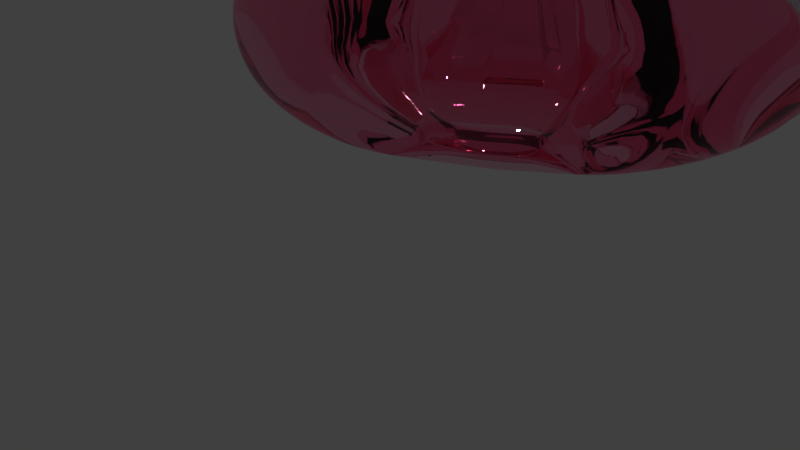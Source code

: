 # Source: DonutsGoneglass.blend  (saved by Blender 2.79.0; exported with 4.5.12 LTS)
import bpy
from mathutils import Matrix  # noqa: F401  (used for matrix-valued properties, if any)

bpy.ops.wm.read_factory_settings(use_empty=True)
scene = bpy.context.scene
scene.name = 'Scene'

# ---- collections
col_collection_1 = bpy.data.collections.new('Collection 1'); scene.collection.children.link(col_collection_1)

# ---- images (referenced by path relative to the original .blend; pixels are not part of the script)
import os
ASSET_DIR = os.environ.get("B2B_ASSET_DIR", "")  # directory of the original .blend (textures are referenced by path, not embedded)
HERE = os.path.dirname(os.path.abspath(__file__))  # packed textures are extracted next to this script under _unpacked/

def load_image(name, relpath, width, height, colorspace="sRGB"):
    """Load a texture the original file referenced (path relative to the .blend, or extracted next to this script)."""
    p = next((c for c in (os.path.join(HERE, relpath), os.path.join(ASSET_DIR, relpath)) if relpath and os.path.exists(c)), "")
    if p:
        img = bpy.data.images.load(p, check_existing=True)
        img.name = name
    else:  # same state as the original file: an image datablock whose file is absent (Cycles renders it pink)
        img = bpy.data.images.new(name, width, height)
        img.source = "FILE"
        img.filepath = "//" + (relpath or name)
    img.colorspace_settings.name = colorspace
    return img
img_bakedpinkglass = load_image('bakedpinkglass', '', 1024, 1024, 'sRGB')

# ---- materials (node trees are filled in below, after node groups)
mat_yellowglass = bpy.data.materials.new('yellowglass')
mat_yellowglass.alpha_threshold = 0.0
mat_yellowglass.roughness = 0.5
mat_turqglass_001 = bpy.data.materials.new('turqglass.001')
mat_turqglass_001.alpha_threshold = 0.0
mat_turqglass_001.roughness = 0.5
mat_irredescent = bpy.data.materials.new('irredescent')
mat_irredescent.alpha_threshold = 0.0
mat_irredescent.roughness = 0.5
mat_blue = bpy.data.materials.new('blue')
mat_blue.alpha_threshold = 0.0
mat_blue.roughness = 0.5
mat_glasspink = bpy.data.materials.new('Glasspink')
mat_glasspink.alpha_threshold = 0.0
mat_glasspink.roughness = 0.5

# ---- material node trees
mat_yellowglass.use_nodes = True; mat_yellowglass.node_tree.nodes.clear()
_N = mat_yellowglass.node_tree.nodes; _L = mat_yellowglass.node_tree.links
n0 = _N.new('ShaderNodeMixShader'); n0.name = 'Mix Shader'; n0.location = (289, 93)
n0.inputs[0].default_value = 0.75
n1 = _N.new('ShaderNodeOutputMaterial'); n1.name = 'Material Output'; n1.location = (621, 319)
n2 = _N.new('ShaderNodeBsdfGlass'); n2.name = 'Glass BSDF'; n2.location = (19, 101)
n2.distribution = 'BECKMANN'
n2.inputs[2].default_value = 1.45
n3 = _N.new('ShaderNodeBsdfDiffuse'); n3.name = 'Diffuse BSDF'; n3.location = (10, 300)
n3.inputs[0].default_value = (0.6592, 0.8, 0.008251, 1.0)
_L.new(n2.outputs[0], n0.inputs[2])
_L.new(n3.outputs[0], n0.inputs[1])
_L.new(n0.outputs[0], n1.inputs[0])
n1.is_active_output = True
mat_turqglass_001.use_nodes = True; mat_turqglass_001.node_tree.nodes.clear()
_N = mat_turqglass_001.node_tree.nodes; _L = mat_turqglass_001.node_tree.links
n0 = _N.new('ShaderNodeBsdfDiffuse'); n0.name = 'Diffuse BSDF'; n0.location = (10, 300)
n0.inputs[0].default_value = (0.02756, 0.8, 0.7885, 1.0)
n1 = _N.new('ShaderNodeOutputMaterial'); n1.name = 'Material Output'; n1.location = (730, 287)
n2 = _N.new('ShaderNodeMixShader'); n2.name = 'Mix Shader'; n2.location = (420, 242)
n3 = _N.new('ShaderNodeBsdfGlass'); n3.name = 'Glass BSDF'; n3.location = (27, 114)
n3.width = 155
n3.distribution = 'BECKMANN'
n3.inputs[2].default_value = 1.45
_L.new(n3.outputs[0], n2.inputs[2])
_L.new(n0.outputs[0], n2.inputs[1])
_L.new(n2.outputs[0], n1.inputs[0])
n1.is_active_output = True
mat_irredescent.use_nodes = True; mat_irredescent.node_tree.nodes.clear()
_N = mat_irredescent.node_tree.nodes; _L = mat_irredescent.node_tree.links
n0 = _N.new('ShaderNodeOutputMaterial'); n0.name = 'Material Output'; n0.location = (422, 322)
n1 = _N.new('ShaderNodeMixShader'); n1.name = 'Mix Shader'; n1.location = (130, 317)
n1.inputs[0].default_value = 0.8091
n2 = _N.new('ShaderNodeBsdfDiffuse'); n2.name = 'Diffuse BSDF'; n2.location = (-276, 167)
n2.inputs[0].default_value = (0.7453, 0.7715, 0.8, 1.0)
n3 = _N.new('ShaderNodeBsdfAnisotropic'); n3.name = 'Glossy BSDF'; n3.location = (-165, 340)
n3.distribution = 'GGX'
n3.inputs[1].default_value = 0.4472
n4 = _N.new('ShaderNodeTexMagic'); n4.name = 'Magic Texture'; n4.location = (-546, 386)
n4.turbulence_depth = 0
_L.new(n3.outputs[0], n1.inputs[1])
_L.new(n1.outputs[0], n0.inputs[0])
_L.new(n2.outputs[0], n1.inputs[2])
_L.new(n4.outputs[0], n3.inputs[0])
n0.is_active_output = True
mat_blue.use_nodes = True; mat_blue.node_tree.nodes.clear()
_N = mat_blue.node_tree.nodes; _L = mat_blue.node_tree.links
n0 = _N.new('ShaderNodeBsdfGlass'); n0.name = 'Glass BSDF'; n0.location = (39, 110)
n0.distribution = 'BECKMANN'
n0.inputs[2].default_value = 1.45
n1 = _N.new('ShaderNodeBsdfDiffuse'); n1.name = 'Diffuse BSDF'; n1.location = (10, 300)
n1.inputs[0].default_value = (0.03261, 0.3778, 0.8, 1.0)
n2 = _N.new('ShaderNodeOutputMaterial'); n2.name = 'Material Output'; n2.location = (514, 308)
n3 = _N.new('ShaderNodeMixShader'); n3.name = 'Mix Shader'; n3.location = (266, 288)
_L.new(n1.outputs[0], n3.inputs[1])
_L.new(n0.outputs[0], n3.inputs[2])
_L.new(n3.outputs[0], n2.inputs[0])
n2.is_active_output = True
mat_glasspink.use_nodes = True; mat_glasspink.node_tree.nodes.clear()
_N = mat_glasspink.node_tree.nodes; _L = mat_glasspink.node_tree.links
n0 = _N.new('ShaderNodeBsdfGlass'); n0.name = 'Glass BSDF'; n0.location = (28, 110)
n0.distribution = 'BECKMANN'
n0.inputs[0].default_value = (1.0, 0.5849, 0.7227, 1.0)
n0.inputs[2].default_value = 1.45
n1 = _N.new('ShaderNodeOutputMaterial'); n1.name = 'Material Output'; n1.location = (560, 292)
n2 = _N.new('ShaderNodeBsdfDiffuse'); n2.name = 'Diffuse BSDF'; n2.location = (10, 300)
n3 = _N.new('ShaderNodeTexImage'); n3.name = 'Image Texture'; n3.location = (857, 261)
n3.width = 449
n3.image = img_bakedpinkglass
n4 = _N.new('ShaderNodeMixShader'); n4.name = 'Mix Shader'; n4.location = (297, 332)
n4.inputs[0].default_value = 2.0
_L.new(n2.outputs[0], n4.inputs[1])
_L.new(n0.outputs[0], n4.inputs[2])
_L.new(n4.outputs[0], n1.inputs[0])
n1.is_active_output = True

# ---- world
world_world = bpy.data.worlds.new('World'); scene.world = world_world
world_world.color = (0.05088, 0.05088, 0.05088)
world_world.use_sun_shadow = False
world_world.sun_shadow_jitter_overblur = 0.0
world_world.cycles.sampling_method = 'MANUAL'

# ---- cameras
cam_camera = bpy.data.cameras.new('Camera')
cam_camera.clip_end = 100.0
cam_camera.lens = 35.0
cam_camera.sensor_width = 32.0
cam_camera.sensor_height = 18.0
cam_camera.ortho_scale = 7.314
cam_camera.dof.focus_distance = 0.0

# ---- lights
light_lamp = bpy.data.lights.new('Lamp', 'POINT')
light_lamp.transmission_factor = 0.0
light_lamp.cutoff_distance = 30.0
light_lamp.energy = 100.0
light_lamp.shadow_buffer_clip_start = 1.001
light_lamp.shadow_soft_size = 0.1
light_lamp.shadow_maximum_resolution = 0.006
light_lamp.use_absolute_resolution = True

# ---- meshes
me_torus_002 = bpy.data.meshes.new('Torus.002')
me_torus_002.from_pydata([(3.09, 2.397, -0.8908), (2.954, 2.397, -0.2005), (2.604, 2.397, 1.911), (2.126, 2.397, 2.332), (1.647, 2.397, 1.768), (1.297, 2.397, -0.76), (1.157, 2.397, -1.447), (3.052, 2.884, -0.8908), (2.917, 2.863, -0.2005), (2.571, 2.808, 1.911), (2.099, 2.733, 2.332), (1.627, 2.659, 1.768), (1.281, 2.604, -0.76), (1.142, 2.582, -1.447), (2.937, 3.36, -0.8908), (2.808, 3.318, -0.2005), (2.475, 3.209, 1.911), (2.02, 3.062, 2.332), (1.565, 2.914, 2.204), (1.232, 2.806, 1.417), (1.099, 2.762, 0.8751), (2.75, 3.811, -0.8908), (2.629, 3.75, -0.2005), (2.317, 3.591, 1.911), (1.891, 3.374, 2.332), (1.465, 3.156, 2.204), (1.153, 2.997, 1.853), (1.028, 2.934, 1.456), (2.495, 4.228, -0.8908), (2.385, 4.148, -0.2005), (2.102, 3.943, 1.911), (1.715, 3.661, 2.332), (1.328, 3.38, 2.204), (1.044, 3.175, 1.853), (0.9309, 3.092, 1.456), (2.177, 4.6, -0.8908), (2.081, 4.504, -0.2005), (1.834, 4.256, 1.911), (1.495, 3.918, 2.332), (1.157, 3.58, 2.204), (0.9096, 3.332, 1.853), (0.8103, 3.233, 1.456), (1.805, 4.918, -0.8908), (1.726, 4.808, -0.2005), (1.52, 4.524, 1.911), (1.239, 4.137, 1.849), (0.9575, 3.751, 1.721), (0.7517, 3.467, 1.853), (0.6692, 3.354, 1.456), (1.389, 5.173, -0.8908), (1.327, 5.052, -0.2005), (1.168, 4.74, 1.427), (0.9508, 4.314, -0.5678), (0.7336, 3.888, -0.6964), (0.5747, 3.576, 1.369), (0.5109, 3.451, 1.456), (0.9368, 5.36, -0.8908), (0.8948, 5.231, -0.2005), (0.7866, 4.898, 1.427), (0.6388, 4.443, -0.9753), (0.491, 3.988, -1.104), (0.3829, 3.655, 1.369), (0.3395, 3.522, 1.456), (0.5819, 5.447, -0.8494), (0.4401, 5.34, 0.09285), (0.3853, 4.994, 1.503), (0.3105, 4.522, -0.596), (0.2357, 4.05, -0.7245), (0.1809, 3.704, 1.445), (0.159, 3.565, 1.456), (-0.02606, 5.342, 1.539), (-0.02606, 5.027, 1.796), (-0.02606, 4.548, -0.1126), (-0.02606, 4.07, -0.2411), (-0.02606, 3.72, 1.445), (0.01952, 3.592, 1.497), (-0.5777, 5.442, 1.577), (-0.5056, 5.096, 1.939), (-0.4308, 4.624, 1.66), (-0.2878, 4.05, 1.796), (-0.2378, 3.734, 1.93), (-1.391, 5.879, 0.1665), (-1.316, 5.613, 0.3524), (-1.1, 5.056, 0.7454), (-0.6795, 4.193, 1.675), (-0.5353, 3.82, 1.577), (-1.909, 5.838, -0.1861), (-1.765, 5.557, 0.08788), (-1.548, 5.131, 0.2164), (-1.263, 4.603, 0.3524), (-1.095, 4.284, 0.1665), (-2.303, 5.597, -0.1861), (-2.117, 5.342, 0.08788), (-1.836, 4.955, 0.2164), (-1.555, 4.568, 0.08788), (-1.367, 4.309, -0.1861), (-2.654, 5.296, -0.1861), (-2.431, 5.074, 0.08788), (-2.093, 4.735, 0.2164), (-1.755, 4.397, 0.08788), (-1.529, 4.171, -0.1861), (-2.954, 4.945, -0.1861), (-2.699, 4.76, 0.08788), (-2.312, 4.479, 0.2164), (-1.925, 4.198, 0.08788), (-1.667, 4.01, -0.1861), (-3.196, 4.551, -0.1861), (-2.915, 4.408, 0.08788), (-2.489, 4.191, 0.2164), (-2.062, 3.974, 0.08788), (-1.778, 3.829, -0.1861), (-3.372, 4.124, -0.1861), (-3.073, 4.027, 0.08788), (-2.618, 3.879, 0.2164), (-2.163, 3.731, 0.08788), (-1.859, 3.632, -0.1861), (-3.48, 3.675, -0.1861), (-3.169, 3.625, 0.08788), (-2.697, 3.551, 0.2164), (-2.224, 3.476, 0.08788), (-1.909, 3.426, -0.1861), (-3.517, 3.214, -0.1861), (-3.201, 3.214, 0.08788), (-2.723, 3.214, 0.2164), (-2.245, 3.214, 0.08788), (-1.925, 3.214, -0.1861), (-3.48, 2.753, -0.1861), (-3.169, 2.803, 0.08788), (-2.697, 2.877, 0.2164), (-2.224, 2.952, 0.08788), (-1.909, 3.002, -0.1861), (-3.372, 2.304, -0.1861), (-3.073, 2.401, 0.08788), (-2.618, 2.549, 0.2164), (-2.163, 2.697, 0.08788), (-1.859, 2.796, -0.1861), (-3.196, 1.877, -0.1861), (-2.915, 2.02, 0.08788), (-2.489, 2.237, 0.2164), (-2.062, 2.454, 0.08788), (-1.778, 2.599, -0.1861), (-2.954, 1.483, -0.1861), (-2.699, 1.668, 0.08788), (-2.312, 1.949, 0.2164), (-1.925, 2.23, 0.08788), (-1.667, 2.418, -0.1861), (-2.654, 1.131, -0.1861), (-2.431, 1.354, 0.08788), (-2.093, 1.693, 0.2164), (-1.687, 1.929, 0.3524), (-1.438, 2.121, 0.1665), (-2.303, 0.8313, -0.1861), (-2.117, 1.086, 0.08788), (-1.7, 1.269, 0.7454), (-1.146, 1.247, 1.675), (-0.9127, 1.438, 0.6928), (-1.818, 0.4537, -0.6606), (-1.629, 0.6664, 0.2899), (-1.139, 0.6839, 1.803), (-0.7858, 0.9058, 1.541), (-0.6268, 1.218, -2.127), (-0.528, 1.311, -3.809), (-0.8693, -0.5973, -2.205), (-1.015, -0.3352, -2.485), (-0.9069, -0.002247, -0.316), (-0.6909, 0.3504, 2.005), (-0.5432, 0.8053, 1.541), (-0.435, 1.138, -2.127), (-0.3916, 1.272, -2.966), (-0.5135, -0.6808, -3.667), (-0.4922, -0.5465, -4.269), (-0.4375, -0.2007, -0.4025), (-0.3626, 0.2716, 2.005), (-0.2878, 0.744, 2.204), (-0.2331, 1.09, 1.189), (-0.2111, 1.228, 0.5712), (-0.02606, -0.7192, -3.741), (-0.02606, -0.5832, -3.016), (-0.02606, -0.2331, 1.233), (-0.02606, 0.2451, 2.332), (-0.02606, 0.7234, 2.204), (-0.02606, 1.073, 1.853), (-0.02606, 1.214, 1.456), (0.4614, -0.6808, -3.909), (0.4401, -0.5465, -2.847), (0.3853, -0.2007, 1.528), (0.2423, 0.3738, 2.068), (0.2357, 0.744, 2.204), (0.1809, 1.09, 1.853), (0.159, 1.228, 1.456), (0.9368, -0.5667, -3.441), (0.8948, -0.4374, -2.496), (0.7184, -0.002247, 1.264), (0.3661, 0.7591, 1.274), (0.4229, 0.9074, 1.939), (0.3829, 1.138, 1.853), (0.3395, 1.272, 1.456), (1.389, -0.3796, -1.401), (1.327, -0.2584, -1.159), (1.168, 0.05352, 1.335), (0.8826, 0.5818, 2.068), (0.7336, 0.9058, 2.204), (0.5747, 1.218, 1.853), (0.5109, 1.343, 1.456), (1.805, -0.1241, -1.658), (1.726, -0.0141, -3.655), (1.52, 0.2691, -1.543), (1.239, 0.656, 1.757), (0.9575, 1.043, 2.204), (0.7517, 1.326, 1.853), (0.6692, 1.44, 1.456), (2.177, 0.1934, -1.658), (2.081, 0.2896, -5.244), (1.834, 0.5371, -3.133), (1.495, 0.8753, 1.757), (1.157, 1.213, 2.204), (0.9096, 1.461, 1.853), (0.8103, 1.56, 1.456), (2.495, 0.5652, -3.01), (2.385, 0.6452, -10.31), (2.102, 0.8509, -8.203), (1.715, 1.132, 0.7428), (1.328, 1.413, 2.204), (1.044, 1.619, 1.853), (0.9309, 1.701, 1.456), (2.75, 0.9821, -3.01), (2.629, 1.044, -9.739), (2.317, 1.203, -7.628), (1.891, 1.42, 0.7428), (1.465, 1.637, 2.204), (1.153, 1.796, 1.853), (1.028, 1.86, 1.456), (2.937, 1.434, -0.8908), (2.808, 1.476, -1.79), (2.475, 1.584, 0.3209), (2.02, 1.732, 2.332), (1.565, 1.88, 2.204), (1.232, 1.988, 1.853), (1.099, 2.031, 1.456), (3.052, 1.909, -0.8908), (2.917, 1.931, -0.2005), (2.571, 1.985, 1.911), (2.099, 2.06, 2.332), (1.627, 2.135, 2.204), (1.281, 2.19, 1.417), (1.142, 2.212, 0.8751)], [], [(0, 7, 8, 1), (1, 8, 9, 2), (2, 9, 10, 3), (3, 10, 11, 4), (4, 11, 12, 5), (5, 12, 13, 6), (7, 14, 15, 8), (8, 15, 16, 9), (9, 16, 17, 10), (10, 17, 18, 11), (11, 18, 19, 12), (12, 19, 20, 13), (14, 21, 22, 15), (15, 22, 23, 16), (16, 23, 24, 17), (17, 24, 25, 18), (18, 25, 26, 19), (19, 26, 27, 20), (21, 28, 29, 22), (22, 29, 30, 23), (23, 30, 31, 24), (24, 31, 32, 25), (25, 32, 33, 26), (26, 33, 34, 27), (28, 35, 36, 29), (29, 36, 37, 30), (30, 37, 38, 31), (31, 38, 39, 32), (32, 39, 40, 33), (33, 40, 41, 34), (35, 42, 43, 36), (36, 43, 44, 37), (37, 44, 45, 38), (38, 45, 46, 39), (39, 46, 47, 40), (40, 47, 48, 41), (42, 49, 50, 43), (43, 50, 51, 44), (44, 51, 52, 45), (45, 52, 53, 46), (46, 53, 54, 47), (47, 54, 55, 48), (49, 56, 57, 50), (50, 57, 58, 51), (51, 58, 59, 52), (52, 59, 60, 53), (53, 60, 61, 54), (54, 61, 62, 55), (56, 63, 64, 57), (57, 64, 65, 58), (58, 65, 66, 59), (59, 66, 67, 60), (60, 67, 68, 61), (61, 68, 69, 62), (64, 70, 71, 65), (65, 71, 72, 66), (66, 72, 73, 67), (67, 73, 74, 68), (68, 74, 75, 69), (70, 76, 77, 71), (71, 77, 78, 72), (72, 78, 79, 73), (73, 79, 80, 74), (76, 81, 82, 77), (77, 82, 83, 78), (78, 83, 84, 79), (79, 84, 85, 80), (81, 86, 87, 82), (82, 87, 88, 83), (83, 88, 89, 84), (84, 89, 90, 85), (86, 91, 92, 87), (87, 92, 93, 88), (88, 93, 94, 89), (89, 94, 95, 90), (91, 96, 97, 92), (92, 97, 98, 93), (93, 98, 99, 94), (94, 99, 100, 95), (96, 101, 102, 97), (97, 102, 103, 98), (98, 103, 104, 99), (99, 104, 105, 100), (101, 106, 107, 102), (102, 107, 108, 103), (103, 108, 109, 104), (104, 109, 110, 105), (106, 111, 112, 107), (107, 112, 113, 108), (108, 113, 114, 109), (109, 114, 115, 110), (111, 116, 117, 112), (112, 117, 118, 113), (113, 118, 119, 114), (114, 119, 120, 115), (116, 121, 122, 117), (117, 122, 123, 118), (118, 123, 124, 119), (119, 124, 125, 120), (121, 126, 127, 122), (122, 127, 128, 123), (123, 128, 129, 124), (124, 129, 130, 125), (126, 131, 132, 127), (127, 132, 133, 128), (128, 133, 134, 129), (129, 134, 135, 130), (131, 136, 137, 132), (132, 137, 138, 133), (133, 138, 139, 134), (134, 139, 140, 135), (136, 141, 142, 137), (137, 142, 143, 138), (138, 143, 144, 139), (139, 144, 145, 140), (141, 146, 147, 142), (142, 147, 148, 143), (143, 148, 149, 144), (144, 149, 150, 145), (146, 151, 152, 147), (147, 152, 153, 148), (148, 153, 154, 149), (149, 154, 155, 150), (151, 156, 157, 152), (152, 157, 158, 153), (153, 158, 159, 154), (154, 159, 160, 155), (156, 163, 164, 157), (157, 164, 165, 158), (158, 165, 166, 159), (159, 166, 167, 160), (160, 167, 168, 161), (162, 169, 170, 163), (163, 170, 171, 164), (164, 171, 172, 165), (165, 172, 173, 166), (166, 173, 174, 167), (167, 174, 175, 168), (169, 176, 177, 170), (170, 177, 178, 171), (171, 178, 179, 172), (172, 179, 180, 173), (173, 180, 181, 174), (174, 181, 182, 175), (176, 183, 184, 177), (177, 184, 185, 178), (178, 185, 186, 179), (179, 186, 187, 180), (180, 187, 188, 181), (181, 188, 189, 182), (183, 190, 191, 184), (184, 191, 192, 185), (185, 192, 193, 186), (186, 193, 194, 187), (187, 194, 195, 188), (188, 195, 196, 189), (190, 197, 198, 191), (191, 198, 199, 192), (192, 199, 200, 193), (193, 200, 201, 194), (194, 201, 202, 195), (195, 202, 203, 196), (197, 204, 205, 198), (198, 205, 206, 199), (199, 206, 207, 200), (200, 207, 208, 201), (201, 208, 209, 202), (202, 209, 210, 203), (204, 211, 212, 205), (205, 212, 213, 206), (206, 213, 214, 207), (207, 214, 215, 208), (208, 215, 216, 209), (209, 216, 217, 210), (211, 218, 219, 212), (212, 219, 220, 213), (213, 220, 221, 214), (214, 221, 222, 215), (215, 222, 223, 216), (216, 223, 224, 217), (218, 225, 226, 219), (219, 226, 227, 220), (220, 227, 228, 221), (221, 228, 229, 222), (222, 229, 230, 223), (223, 230, 231, 224), (225, 232, 233, 226), (226, 233, 234, 227), (227, 234, 235, 228), (228, 235, 236, 229), (229, 236, 237, 230), (230, 237, 238, 231), (232, 239, 240, 233), (233, 240, 241, 234), (234, 241, 242, 235), (235, 242, 243, 236), (236, 243, 244, 237), (237, 244, 245, 238), (239, 0, 1, 240), (240, 1, 2, 241), (241, 2, 3, 242), (242, 3, 4, 243), (243, 4, 5, 244), (244, 5, 6, 245)])
me_torus_002.polygons.foreach_set('use_smooth', [True] * 204)
me_torus_002.materials.append(mat_irredescent)
me_torus_002.materials.append(mat_blue)
me_torus_002.use_remesh_preserve_volume = False
me_torus_002.use_remesh_preserve_attributes = False
me_torus_002.use_mirror_vertex_groups = False
me_torus_002.update()
me_torus_001 = bpy.data.meshes.new('Torus.001')
me_torus_001.from_pydata([(5.537, -2.086, 2.505), (5.312, -2.086, 3.346), (4.697, -2.086, 3.961), (1.0, -2.188, 0.6794), (0.77, -2.188, 0.6177), (0.6016, -2.188, 0.4494), (2.176, -2.086, 2.505), (2.402, -2.086, 1.665), (3.017, -2.086, 1.05), (3.857, -2.086, 0.825), (4.697, -2.086, 1.05), (5.312, -2.086, 1.665), (5.472, -1.251, 2.505), (5.249, -1.286, 3.346), (1.215, -1.996, 0.6177), (0.9877, -2.032, 0.6794), (0.7605, -2.068, 0.6177), (0.5942, -2.094, 0.4494), (2.152, -1.777, 2.505), (2.375, -1.742, 1.665), (2.982, -1.646, 1.05), (3.812, -1.514, 0.825), (4.642, -1.383, 1.05), (5.249, -1.286, 1.665), (5.276, -0.4375, 2.505), (5.062, -0.5071, 3.346), (1.17, -1.808, 0.6177), (0.9511, -1.879, 0.6794), (0.7323, -1.95, 0.6177), (0.5722, -2.002, 0.4494), (0.5136, -2.022, 0.2194), (2.294, -1.406, 1.665), (2.879, -1.216, 1.05), (3.678, -0.9568, 0.825), (4.477, -0.6971, 1.05), (5.062, -0.5071, 1.665), (1.301, -1.526, 0.2194), (1.246, -1.554, 0.4494), (1.096, -1.63, 0.6177), (0.891, -1.734, 0.6794), (0.6861, -1.839, 0.6177), (0.5361, -1.915, 0.4494), (0.4811, -1.943, 0.2194), (2.162, -1.088, 1.665), (2.71, -0.8086, 1.05), (3.459, -0.4272, 0.825), (4.207, -0.04573, 1.05), (4.755, 0.2335, 1.665), (1.181, -1.33, 0.2194), (1.131, -1.366, 0.4494), (3.405, 0.5554, 4.9), (2.725, 0.06158, 5.125), (0.6229, -1.736, 0.6177), (0.4867, -1.835, 0.4494), (0.4369, -1.871, 0.2194), (0.4867, -1.835, -0.01062), (2.479, -0.4323, 1.05), (3.159, 0.06158, 0.825), (3.839, 0.5554, 1.05), (1.131, -1.366, -0.01062), (1.032, -1.156, 0.2194), (0.9888, -1.2, 0.4494), (2.947, 1.092, 4.9), (2.353, 0.4975, 5.125), (1.759, -0.09664, 4.9), (0.4254, -1.763, 0.4494), (0.3818, -1.807, 0.2194), (0.4254, -1.763, -0.01062), (0.5445, -1.644, -0.179), (0.7071, -1.481, -0.2406), (0.8697, -1.319, -0.179), (0.9888, -1.2, -0.01062), (0.8582, -1.007, 0.2194), (2.772, 2.047, 4.285), (2.411, 1.549, 4.9), (1.917, 0.8697, 5.125), (1.423, 0.19, 4.9), (1.061, -0.3076, 4.285), (0.3174, -1.752, 0.2194), (0.3536, -1.702, -0.01062), (0.4526, -1.565, -0.179), (0.5878, -1.379, -0.2406), (0.723, -1.193, -0.179), (0.8219, -1.057, -0.01062), (2.191, 2.666, 3.445), (2.089, 2.466, 4.285), (1.81, 1.918, 4.9), (1.428, 1.169, 5.125), (1.047, 0.4206, 4.9), (0.7674, -0.1274, 4.285), (0.2452, -1.707, 0.2194), (0.2731, -1.652, -0.01062), (0.3496, -1.502, -0.179), (0.454, -1.297, -0.2406), (0.5584, -1.092, -0.179), (2.089, 2.466, 2.605), (1.418, 2.987, 3.445), (1.348, 2.773, 4.285), (1.158, 2.188, 4.9), (0.8985, 1.389, 5.125), (0.6388, 0.5895, 4.9), (0.4488, 0.004586, 4.285), (0.1669, -1.675, 0.2194), (0.1859, -1.616, -0.01062), (0.2379, -1.456, -0.179), (0.309, -1.237, -0.2406), (1.158, 2.188, 1.99), (1.348, 2.773, 2.605), (0.604, 3.182, 3.445), (0.5687, 2.96, 4.285), (0.4725, 2.352, 4.9), (0.3411, 1.522, 5.125), (0.2097, 0.6926, 4.9), (0.1134, 0.08509, 4.285), (0.08447, -1.655, 0.2194), (0.09412, -1.594, -0.01062), (0.1205, -1.428, -0.179), (0.1564, -1.201, -0.2406), (0.4725, 2.352, 1.99), (0.5687, 2.96, 2.605), (-0.2304, 3.248, 3.445), (-0.2304, 3.023, 4.285), (-0.2304, 2.408, 4.9), (-0.2304, 1.567, 5.125), (-0.2304, 0.7272, 4.9), (-0.2304, 0.1122, 4.285), (-0.2304, -0.113, 3.445), (4.542e-08, -1.587, -0.01062), (5.813e-08, -1.418, -0.179), (7.55e-08, -1.188, -0.2406), (-0.2304, 2.408, 1.99), (-0.2304, 3.023, 2.605), (-1.065, 3.182, 3.445), (-1.029, 2.96, 4.285), (-0.9333, 2.352, 4.9), (-0.8018, 1.522, 5.125), (-0.6704, 0.6926, 4.9), (-0.5742, 0.08509, 4.285), (-0.5389, -0.1373, 3.445), (-0.09412, -1.594, -0.01062), (-0.1205, -1.428, -0.179), (-0.8018, 1.522, 1.765), (-0.9333, 2.352, 1.99), (-1.029, 2.96, 2.605), (-1.878, 2.987, 3.445), (-1.809, 2.773, 4.285), (-1.619, 2.188, 4.9), (-1.359, 1.389, 5.125), (-1.1, 0.5895, 4.9), (-0.9095, 0.004586, 4.285), (-0.8399, -0.2095, 3.445), (-0.1859, -1.616, -0.01062), (-0.2379, -1.456, -0.179), (-1.359, 1.389, 1.765), (-1.619, 2.188, 1.99), (-1.809, 2.773, 2.605), (-2.652, 2.666, 3.445), (-2.549, 2.466, 4.285), (-2.27, 1.918, 4.9), (-1.889, 1.169, 5.125), (-1.507, 0.4206, 4.9), (-1.228, -0.1274, 4.285), (-1.126, -0.328, 3.445), (-0.2731, -1.652, -0.01062), (-0.3496, -1.502, -0.179), (-1.889, 1.169, 1.765), (-2.27, 1.918, 1.99), (-2.549, 2.466, 2.605), (-3.365, 2.229, 3.445), (-3.233, 2.047, 4.285), (-2.871, 1.549, 4.9), (-2.378, 0.8697, 5.125), (-1.884, 0.19, 4.9), (-1.522, -0.3076, 4.285), (-1.39, -0.4897, 3.445), (-0.3536, -1.702, -0.01062), (-0.4526, -1.565, -0.179), (-2.378, 0.8697, 1.765), (-2.871, 1.549, 1.99), (-3.233, 2.047, 2.605), (-4.002, 1.686, 3.445), (-3.842, 1.526, 4.285), (-3.408, 1.092, 4.9), (-2.813, 0.4975, 5.125), (-2.219, -0.09664, 4.9), (-1.784, -0.5316, 4.285), (-1.625, -0.6907, 3.445), (-0.4254, -1.763, -0.01062), (-0.5445, -1.644, -0.179), (-2.813, 0.4975, 1.765), (-3.408, 1.092, 1.99), (-3.842, 1.526, 2.605), (-4.545, 1.049, 3.445), (-4.363, 0.917, 4.285), (-3.865, 0.5554, 4.9), (-3.186, 0.06158, 5.125), (-2.506, -0.4323, 4.9), (-2.008, -0.7938, 4.285), (-1.826, -0.9261, 3.445), (-0.4867, -1.835, -0.01062), (-0.6229, -1.736, -0.179), (-3.186, 0.06158, 1.765), (-3.865, 0.5554, 1.99), (-4.363, 0.917, 2.605), (-4.982, 0.3357, 3.445), (-4.782, 0.2335, 4.285), (-4.234, -0.04573, 4.9), (-3.485, -0.4272, 5.125), (-2.737, -0.8086, 4.9), (-2.189, -1.088, 4.285), (-1.988, -1.19, 3.445), (-0.5361, -1.915, -0.01062), (-0.6861, -1.839, -0.179), (-0.891, -1.734, -0.2406), (-4.234, -0.04573, 1.99), (-4.782, 0.2335, 2.605), (-5.303, -0.4375, 3.445), (-5.089, -0.5071, 4.285), (-4.504, -0.6971, 4.9), (-3.705, -0.9568, 5.125), (-2.906, -1.216, 4.9), (-2.321, -1.406, 4.285), (-0.5136, -2.022, 0.2194), (-0.5722, -2.002, -0.01062), (-0.7323, -1.95, -0.179), (-0.9511, -1.879, -0.2406), (-4.504, -0.6971, 1.99), (-5.089, -0.5071, 2.605), (-5.498, -1.251, 3.445), (-5.276, -1.286, 4.285), (-4.668, -1.383, 4.9), (-3.838, -1.514, 5.125), (-3.009, -1.646, 4.9), (-2.401, -1.742, 4.285), (-0.5334, -2.104, 0.2194), (-0.5942, -2.094, -0.01062), (-0.7605, -2.068, -0.179), (-0.9877, -2.032, -0.2406), (-4.668, -1.383, 1.99), (-5.276, -1.286, 2.605), (-5.564, -2.086, 3.445), (-5.339, -2.086, 4.285), (-4.724, -2.086, 4.9), (-3.883, -2.086, 5.125), (-3.043, -2.086, 4.9), (-2.428, -2.086, 4.285), (-0.54, -2.188, 0.2194), (-0.6016, -2.188, -0.01062), (-0.77, -2.188, -0.179), (-1.0, -2.188, -0.2406), (-1.23, -2.188, -0.179), (-5.339, -2.086, 2.605), (-5.498, -2.92, 3.445), (-5.276, -2.885, 4.285), (-4.668, -2.788, 4.9), (-3.838, -2.657, 5.125), (-3.009, -2.526, 4.9), (-2.401, -2.429, 4.285), (-0.5334, -2.273, 0.2194), (-0.5942, -2.283, -0.01062), (-0.7605, -2.309, -0.179), (-0.9877, -2.345, -0.2406), (-1.215, -2.381, -0.179), (-1.381, -2.407, -0.01062), (-1.389, -2.64, 0.2194), (-5.089, -3.664, 4.285), (-4.504, -3.474, 4.9), (-3.705, -3.214, 5.125), (-2.906, -2.955, 4.9), (-0.5722, -2.374, 0.4494), (-0.5136, -2.355, 0.2194), (-0.5722, -2.374, -0.01062), (-0.7323, -2.426, -0.179), (-0.9511, -2.497, -0.2406), (-1.17, -2.568, -0.179), (-1.33, -2.621, -0.01062), (-1.301, -2.851, 0.2194), (-1.246, -2.823, 0.4494), (-1.096, -2.747, 0.6177), (-0.891, -2.642, 0.6794), (-0.6861, -2.538, 0.6177), (-0.5361, -2.462, 0.4494), (-0.4811, -2.434, 0.2194), (-0.5361, -2.462, -0.01062), (-2.302, -3.363, 1.05), (-3.051, -3.744, 0.825), (-3.8, -4.125, 1.05), (-1.246, -2.823, -0.01062), (-1.181, -3.047, 0.2194), (-1.131, -3.01, 0.4494), (-0.9951, -2.911, 0.6177), (-0.809, -2.776, 0.6794), (-0.6229, -2.641, 0.6177), (-0.4867, -2.542, 0.4494), (-0.4369, -2.506, 0.2194), (-1.574, -3.377, 1.665), (-2.072, -3.739, 1.05), (-2.752, -4.233, 0.825), (-3.431, -4.727, 1.05), (-3.929, -5.088, 1.665), (-3.567, -5.857, 2.505), (-3.408, -5.698, 3.346), (-0.8697, -3.058, 0.6177), (-0.7071, -2.895, 0.6794), (-0.5445, -2.733, 0.6177), (-0.4254, -2.614, 0.4494), (-0.3818, -2.57, 0.2194), (-1.35, -3.64, 1.665), (-1.785, -4.075, 1.05), (-2.379, -4.669, 0.825), (-2.973, -5.263, 1.05), (-3.408, -5.698, 1.665), (-2.931, -6.4, 2.505), (-2.799, -6.218, 3.346), (-2.437, -5.721, 3.961), (-0.5878, -2.997, 0.6794), (-0.4526, -2.811, 0.6177), (-0.3536, -2.675, 0.4494), (-0.9556, -3.681, 2.505), (-1.088, -3.864, 1.665), (-1.449, -4.361, 1.05), (-1.943, -5.041, 0.825), (-2.437, -5.721, 1.05), (-2.799, -6.218, 1.665), (-2.217, -6.838, 2.505), (-2.115, -6.637, 3.346), (-1.836, -6.089, 3.961), (-0.454, -3.079, 0.6794), (-0.3496, -2.874, 0.6177), (-0.2731, -2.724, 0.4494), (-0.6917, -3.843, 2.505), (-0.7939, -4.044, 1.665), (-1.073, -4.592, 1.05), (-1.455, -5.34, 0.825), (-1.836, -6.089, 1.05), (-2.115, -6.637, 1.665), (-1.444, -7.158, 2.505), (-1.375, -6.944, 3.346), (-1.185, -6.359, 3.961), (-0.925, -5.56, 4.186), (-0.2379, -2.921, 0.6177), (-0.1859, -2.761, 0.4494), (-0.4057, -3.962, 2.505), (-0.4753, -4.176, 1.665), (-0.6654, -4.761, 1.05), (-0.925, -5.56, 0.825), (-1.185, -6.359, 1.05), (-1.375, -6.944, 1.665), (-0.6305, -7.353, 2.505), (-0.5953, -7.131, 3.346), (-0.4991, -6.523, 3.961), (-0.3676, -5.694, 4.186), (-0.2362, -4.864, 3.961), (-0.14, -4.256, 3.346), (-0.1048, -4.034, 2.505), (-0.14, -4.256, 1.665), (-0.2362, -4.864, 1.05), (-0.3676, -5.694, 0.825), (-0.4991, -6.523, 1.05), (-0.5953, -7.131, 1.665), (0.2038, -7.419, 2.505), (0.2038, -7.194, 3.346), (0.2038, -6.579, 3.961), (0.2038, -5.739, 4.186), (0.2038, -4.898, 3.961), (0.2038, -4.283, 3.346), (0.2038, -4.058, 2.505), (0.2038, -4.283, 1.665), (0.2038, -4.898, 1.05), (0.2038, -5.739, 0.825), (0.2038, -6.579, 1.05), (0.2038, -7.194, 1.665), (1.038, -7.353, 2.505), (1.003, -7.131, 3.346), (0.9067, -6.523, 3.961), (0.7753, -5.694, 4.186), (0.6439, -4.864, 3.961), (0.5476, -4.256, 3.346), (0.5124, -4.034, 2.505), (0.5476, -4.256, 1.665), (0.6439, -4.864, 1.05), (0.7753, -5.694, 0.825), (0.9067, -6.523, 1.05), (1.003, -7.131, 1.665), (1.852, -7.158, 2.505), (1.782, -6.944, 3.346), (1.592, -6.359, 3.961), (1.333, -5.56, 4.186), (1.073, -4.761, 3.961), (0.883, -4.176, 3.346), (0.8134, -3.962, 2.505), (0.883, -4.176, 1.665), (1.073, -4.761, 1.05), (1.333, -5.56, 0.825), (0.3801, -3.358, -0.179), (0.4321, -3.518, -0.01062), (2.625, -6.838, 2.505), (2.523, -6.637, 3.346), (2.244, -6.089, 3.961), (1.862, -5.34, 4.186), (1.481, -4.592, 3.961), (1.202, -4.044, 3.346), (1.099, -3.843, 2.505), (1.202, -4.044, 1.665), (1.481, -4.592, 1.05), (1.862, -5.34, 0.825), (0.5584, -3.284, -0.179), (0.6348, -3.434, -0.01062), (3.339, -6.4, 2.505), (3.206, -6.218, 3.346), (2.845, -5.721, 3.961), (2.351, -5.041, 4.186), (1.857, -4.361, 3.961), (1.496, -3.864, 3.346), (1.363, -3.681, 2.505), (1.496, -3.864, 1.665), (1.857, -4.361, 1.05), (2.351, -5.041, 0.825), (0.723, -3.183, -0.179), (0.8219, -3.32, -0.01062), (3.975, -5.857, 2.505), (3.816, -5.698, 3.346), (3.381, -5.263, 3.961), (2.787, -4.669, 4.186), (2.193, -4.075, 3.961), (1.758, -3.64, 3.346), (1.599, -3.48, 2.505), (1.758, -3.64, 1.665), (2.193, -4.075, 1.05), (2.787, -4.669, 0.825), (0.8697, -3.058, -0.179), (0.9888, -3.177, -0.01062), (4.519, -5.22, 2.505), (4.337, -5.088, 3.346), (3.839, -4.727, 3.961), (3.159, -4.233, 4.186), (2.479, -3.739, 3.961), (1.982, -3.377, 3.346), (1.8, -3.245, 2.505), (1.982, -3.377, 1.665), (2.479, -3.739, 1.05), (3.159, -4.233, 0.825), (3.839, -4.727, 1.05), (4.337, -5.088, 1.665), (4.956, -4.507, 2.505), (4.755, -4.405, 3.346), (4.207, -4.125, 3.961), (3.459, -3.744, 4.186), (2.71, -3.363, 3.961), (2.162, -3.083, 3.346), (1.961, -2.981, 2.505), (2.162, -3.083, 1.665), (2.71, -3.363, 1.05), (3.459, -3.744, 0.825), (4.207, -4.125, 1.05), (4.755, -4.405, 1.665), (5.276, -3.734, 2.505), (5.062, -3.664, 3.346), (4.477, -3.474, 3.961), (3.678, -3.214, 4.186), (2.879, -2.955, 3.961), (2.294, -2.765, 3.346), (2.08, -2.695, 2.505), (2.294, -2.765, 1.665), (2.879, -2.955, 1.05), (3.678, -3.214, 0.825), (4.477, -3.474, 1.05), (5.062, -3.664, 1.665), (5.472, -2.92, 2.505), (5.249, -2.885, 3.346), (4.642, -2.788, 3.961), (3.812, -2.657, 4.186), (0.7605, -2.309, 0.6177), (0.5942, -2.283, 0.4494), (2.152, -2.394, 2.505), (2.375, -2.429, 1.665), (2.982, -2.526, 1.05), (3.812, -2.657, 0.825), (4.642, -2.788, 1.05), (5.249, -2.885, 1.665)], [], [(0, 12, 13, 1), (1, 13, 14, 2), (2, 14, 15, 3), (3, 15, 16, 4), (4, 16, 17, 5), (5, 17, 18, 6), (6, 18, 19, 7), (7, 19, 20, 8), (8, 20, 21, 9), (9, 21, 22, 10), (10, 22, 23, 11), (11, 23, 12, 0), (12, 24, 25, 13), (13, 25, 26, 14), (14, 26, 27, 15), (15, 27, 28, 16), (16, 28, 29, 17), (17, 29, 30, 18), (18, 30, 31, 19), (19, 31, 32, 20), (20, 32, 33, 21), (21, 33, 34, 22), (22, 34, 35, 23), (23, 35, 24, 12), (24, 36, 37, 25), (25, 37, 38, 26), (26, 38, 39, 27), (27, 39, 40, 28), (28, 40, 41, 29), (29, 41, 42, 30), (30, 42, 43, 31), (31, 43, 44, 32), (32, 44, 45, 33), (33, 45, 46, 34), (34, 46, 47, 35), (35, 47, 36, 24), (36, 48, 49, 37), (37, 49, 50, 38), (38, 50, 51, 39), (39, 51, 52, 40), (40, 52, 53, 41), (41, 53, 54, 42), (42, 54, 55, 43), (43, 55, 56, 44), (44, 56, 57, 45), (45, 57, 58, 46), (46, 58, 59, 47), (47, 59, 48, 36), (48, 60, 61, 49), (49, 61, 62, 50), (50, 62, 63, 51), (51, 63, 64, 52), (52, 64, 65, 53), (53, 65, 66, 54), (54, 66, 67, 55), (55, 67, 68, 56), (56, 68, 69, 57), (57, 69, 70, 58), (58, 70, 71, 59), (59, 71, 60, 48), (60, 72, 73, 61), (61, 73, 74, 62), (62, 74, 75, 63), (63, 75, 76, 64), (64, 76, 77, 65), (65, 77, 78, 66), (66, 78, 79, 67), (67, 79, 80, 68), (68, 80, 81, 69), (69, 81, 82, 70), (70, 82, 83, 71), (71, 83, 72, 60), (72, 84, 85, 73), (73, 85, 86, 74), (74, 86, 87, 75), (75, 87, 88, 76), (76, 88, 89, 77), (77, 89, 90, 78), (78, 90, 91, 79), (79, 91, 92, 80), (80, 92, 93, 81), (81, 93, 94, 82), (82, 94, 95, 83), (83, 95, 84, 72), (84, 96, 97, 85), (85, 97, 98, 86), (86, 98, 99, 87), (87, 99, 100, 88), (88, 100, 101, 89), (89, 101, 102, 90), (90, 102, 103, 91), (91, 103, 104, 92), (92, 104, 105, 93), (93, 105, 106, 94), (94, 106, 107, 95), (95, 107, 96, 84), (96, 108, 109, 97), (97, 109, 110, 98), (98, 110, 111, 99), (99, 111, 112, 100), (100, 112, 113, 101), (101, 113, 114, 102), (102, 114, 115, 103), (103, 115, 116, 104), (104, 116, 117, 105), (105, 117, 118, 106), (106, 118, 119, 107), (107, 119, 108, 96), (108, 120, 121, 109), (109, 121, 122, 110), (110, 122, 123, 111), (111, 123, 124, 112), (112, 124, 125, 113), (113, 125, 126, 114), (114, 126, 127, 115), (115, 127, 128, 116), (116, 128, 129, 117), (117, 129, 130, 118), (118, 130, 131, 119), (119, 131, 120, 108), (120, 132, 133, 121), (121, 133, 134, 122), (122, 134, 135, 123), (123, 135, 136, 124), (124, 136, 137, 125), (125, 137, 138, 126), (126, 138, 139, 127), (127, 139, 140, 128), (128, 140, 141, 129), (129, 141, 142, 130), (130, 142, 143, 131), (131, 143, 132, 120), (132, 144, 145, 133), (133, 145, 146, 134), (134, 146, 147, 135), (135, 147, 148, 136), (136, 148, 149, 137), (137, 149, 150, 138), (138, 150, 151, 139), (139, 151, 152, 140), (140, 152, 153, 141), (141, 153, 154, 142), (142, 154, 155, 143), (143, 155, 144, 132), (144, 156, 157, 145), (145, 157, 158, 146), (146, 158, 159, 147), (147, 159, 160, 148), (148, 160, 161, 149), (149, 161, 162, 150), (150, 162, 163, 151), (151, 163, 164, 152), (152, 164, 165, 153), (153, 165, 166, 154), (154, 166, 167, 155), (155, 167, 156, 144), (156, 168, 169, 157), (157, 169, 170, 158), (158, 170, 171, 159), (159, 171, 172, 160), (160, 172, 173, 161), (161, 173, 174, 162), (162, 174, 175, 163), (163, 175, 176, 164), (164, 176, 177, 165), (165, 177, 178, 166), (166, 178, 179, 167), (167, 179, 168, 156), (168, 180, 181, 169), (169, 181, 182, 170), (170, 182, 183, 171), (171, 183, 184, 172), (172, 184, 185, 173), (173, 185, 186, 174), (174, 186, 187, 175), (175, 187, 188, 176), (176, 188, 189, 177), (177, 189, 190, 178), (178, 190, 191, 179), (179, 191, 180, 168), (180, 192, 193, 181), (181, 193, 194, 182), (182, 194, 195, 183), (183, 195, 196, 184), (184, 196, 197, 185), (185, 197, 198, 186), (186, 198, 199, 187), (187, 199, 200, 188), (188, 200, 201, 189), (189, 201, 202, 190), (190, 202, 203, 191), (191, 203, 192, 180), (192, 204, 205, 193), (193, 205, 206, 194), (194, 206, 207, 195), (195, 207, 208, 196), (196, 208, 209, 197), (197, 209, 210, 198), (198, 210, 211, 199), (199, 211, 212, 200), (200, 212, 213, 201), (201, 213, 214, 202), (202, 214, 215, 203), (203, 215, 204, 192), (204, 216, 217, 205), (205, 217, 218, 206), (206, 218, 219, 207), (207, 219, 220, 208), (208, 220, 221, 209), (209, 221, 222, 210), (210, 222, 223, 211), (211, 223, 224, 212), (212, 224, 225, 213), (213, 225, 226, 214), (214, 226, 227, 215), (215, 227, 216, 204), (216, 228, 229, 217), (217, 229, 230, 218), (218, 230, 231, 219), (219, 231, 232, 220), (220, 232, 233, 221), (221, 233, 234, 222), (222, 234, 235, 223), (223, 235, 236, 224), (224, 236, 237, 225), (225, 237, 238, 226), (226, 238, 239, 227), (227, 239, 228, 216), (228, 240, 241, 229), (229, 241, 242, 230), (230, 242, 243, 231), (231, 243, 244, 232), (232, 244, 245, 233), (233, 245, 246, 234), (234, 246, 247, 235), (235, 247, 248, 236), (236, 248, 249, 237), (237, 249, 250, 238), (238, 250, 251, 239), (239, 251, 240, 228), (240, 252, 253, 241), (241, 253, 254, 242), (242, 254, 255, 243), (243, 255, 256, 244), (244, 256, 257, 245), (245, 257, 258, 246), (246, 258, 259, 247), (247, 259, 260, 248), (248, 260, 261, 249), (249, 261, 262, 250), (250, 262, 263, 251), (251, 263, 252, 240), (252, 264, 265, 253), (253, 265, 266, 254), (254, 266, 267, 255), (255, 267, 268, 256), (256, 268, 269, 257), (257, 269, 270, 258), (258, 270, 271, 259), (259, 271, 272, 260), (260, 272, 273, 261), (261, 273, 274, 262), (262, 274, 275, 263), (263, 275, 264, 252), (264, 276, 277, 265), (265, 277, 278, 266), (266, 278, 279, 267), (267, 279, 280, 268), (268, 280, 281, 269), (269, 281, 282, 270), (270, 282, 283, 271), (271, 283, 284, 272), (272, 284, 285, 273), (273, 285, 286, 274), (274, 286, 287, 275), (275, 287, 276, 264), (276, 288, 289, 277), (277, 289, 290, 278), (278, 290, 291, 279), (279, 291, 292, 280), (280, 292, 293, 281), (281, 293, 294, 282), (282, 294, 295, 283), (283, 295, 296, 284), (284, 296, 297, 285), (285, 297, 298, 286), (286, 298, 299, 287), (287, 299, 288, 276), (288, 300, 301, 289), (289, 301, 302, 290), (290, 302, 303, 291), (291, 303, 304, 292), (292, 304, 305, 293), (293, 305, 306, 294), (294, 306, 307, 295), (295, 307, 308, 296), (296, 308, 309, 297), (297, 309, 310, 298), (298, 310, 311, 299), (299, 311, 300, 288), (300, 312, 313, 301), (301, 313, 314, 302), (302, 314, 315, 303), (303, 315, 316, 304), (304, 316, 317, 305), (305, 317, 318, 306), (306, 318, 319, 307), (307, 319, 320, 308), (308, 320, 321, 309), (309, 321, 322, 310), (310, 322, 323, 311), (311, 323, 312, 300), (312, 324, 325, 313), (313, 325, 326, 314), (314, 326, 327, 315), (315, 327, 328, 316), (316, 328, 329, 317), (317, 329, 330, 318), (318, 330, 331, 319), (319, 331, 332, 320), (320, 332, 333, 321), (321, 333, 334, 322), (322, 334, 335, 323), (323, 335, 324, 312), (324, 336, 337, 325), (325, 337, 338, 326), (326, 338, 339, 327), (327, 339, 340, 328), (328, 340, 341, 329), (329, 341, 342, 330), (330, 342, 343, 331), (331, 343, 344, 332), (332, 344, 345, 333), (333, 345, 346, 334), (334, 346, 347, 335), (335, 347, 336, 324), (336, 348, 349, 337), (337, 349, 350, 338), (338, 350, 351, 339), (339, 351, 352, 340), (340, 352, 353, 341), (341, 353, 354, 342), (342, 354, 355, 343), (343, 355, 356, 344), (344, 356, 357, 345), (345, 357, 358, 346), (346, 358, 359, 347), (347, 359, 348, 336), (348, 360, 361, 349), (349, 361, 362, 350), (350, 362, 363, 351), (351, 363, 364, 352), (352, 364, 365, 353), (353, 365, 366, 354), (354, 366, 367, 355), (355, 367, 368, 356), (356, 368, 369, 357), (357, 369, 370, 358), (358, 370, 371, 359), (359, 371, 360, 348), (360, 372, 373, 361), (361, 373, 374, 362), (362, 374, 375, 363), (363, 375, 376, 364), (364, 376, 377, 365), (365, 377, 378, 366), (366, 378, 379, 367), (367, 379, 380, 368), (368, 380, 381, 369), (369, 381, 382, 370), (370, 382, 383, 371), (371, 383, 372, 360), (372, 384, 385, 373), (373, 385, 386, 374), (374, 386, 387, 375), (375, 387, 388, 376), (376, 388, 389, 377), (377, 389, 390, 378), (378, 390, 391, 379), (379, 391, 392, 380), (380, 392, 393, 381), (381, 393, 394, 382), (382, 394, 395, 383), (383, 395, 384, 372), (384, 396, 397, 385), (385, 397, 398, 386), (386, 398, 399, 387), (387, 399, 400, 388), (388, 400, 401, 389), (389, 401, 402, 390), (390, 402, 403, 391), (391, 403, 404, 392), (392, 404, 405, 393), (393, 405, 406, 394), (394, 406, 407, 395), (395, 407, 396, 384), (396, 408, 409, 397), (397, 409, 410, 398), (398, 410, 411, 399), (399, 411, 412, 400), (400, 412, 413, 401), (401, 413, 414, 402), (402, 414, 415, 403), (403, 415, 416, 404), (404, 416, 417, 405), (405, 417, 418, 406), (406, 418, 419, 407), (407, 419, 408, 396), (408, 420, 421, 409), (409, 421, 422, 410), (410, 422, 423, 411), (411, 423, 424, 412), (412, 424, 425, 413), (413, 425, 426, 414), (414, 426, 427, 415), (415, 427, 428, 416), (416, 428, 429, 417), (417, 429, 430, 418), (418, 430, 431, 419), (419, 431, 420, 408), (420, 432, 433, 421), (421, 433, 434, 422), (422, 434, 435, 423), (423, 435, 436, 424), (424, 436, 437, 425), (425, 437, 438, 426), (426, 438, 439, 427), (427, 439, 440, 428), (428, 440, 441, 429), (429, 441, 442, 430), (430, 442, 443, 431), (431, 443, 432, 420), (432, 444, 445, 433), (433, 445, 446, 434), (434, 446, 447, 435), (435, 447, 448, 436), (436, 448, 449, 437), (437, 449, 450, 438), (438, 450, 451, 439), (439, 451, 452, 440), (440, 452, 453, 441), (441, 453, 454, 442), (442, 454, 455, 443), (443, 455, 444, 432), (444, 456, 457, 445), (445, 457, 458, 446), (446, 458, 459, 447), (447, 459, 460, 448), (448, 460, 461, 449), (449, 461, 462, 450), (450, 462, 463, 451), (451, 463, 464, 452), (452, 464, 465, 453), (453, 465, 466, 454), (454, 466, 467, 455), (455, 467, 456, 444), (456, 468, 469, 457), (457, 469, 470, 458), (458, 470, 471, 459), (459, 471, 472, 460), (460, 472, 473, 461), (461, 473, 474, 462), (462, 474, 475, 463), (463, 475, 476, 464), (464, 476, 477, 465), (465, 477, 478, 466), (466, 478, 479, 467), (467, 479, 468, 456), (468, 0, 1, 469), (469, 1, 2, 470), (470, 2, 3, 471), (471, 3, 4, 472), (472, 4, 5, 473), (473, 5, 6, 474), (474, 6, 7, 475), (475, 7, 8, 476), (476, 8, 9, 477), (477, 9, 10, 478), (478, 10, 11, 479), (479, 11, 0, 468)])
me_torus_001.polygons.foreach_set('use_smooth', [True] * 480)
_uv = me_torus_001.uv_layers.new(name='UVMap')
_uv.uv.foreach_set('vector', [0.3023, 0.6688, 0.3024, 0.7082, 0.2636, 0.7074, 0.2635, 0.6697, 0.8729, 0.0, 0.8712, 0.001223, 0.8729, 0.2314, 0.8331, 0.008054, 0.8331, 0.008054, 0.8729, 0.2314, 0.8647, 0.2387, 0.865, 0.2385, 0.1214, 0.7841, 0.1142, 0.7853, 0.1133, 0.7745, 0.1188, 0.7736, 0.1188, 0.7736, 0.1133, 0.7745, 0.1124, 0.7666, 0.1168, 0.7659, 0.9814, 0.8567, 0.9859, 0.8569, 0.9902, 0.9567, 0.9758, 0.9559, 0.3029, 0.925, 0.3028, 0.9107, 0.3423, 0.9077, 0.3423, 0.9236, 0.3043, 0.3364, 0.3157, 0.325, 0.3369, 0.3456, 0.3223, 0.3602, 0.3223, 0.3602, 0.3369, 0.3456, 0.3665, 0.372, 0.3474, 0.3909, 0.3474, 0.3909, 0.3665, 0.372, 0.3964, 0.3972, 0.373, 0.4205, 0.3717, 0.6714, 0.3718, 0.7046, 0.342, 0.7072, 0.3419, 0.6695, 0.3419, 0.6695, 0.342, 0.7072, 0.3024, 0.7082, 0.3023, 0.6688, 0.3024, 0.7082, 0.3027, 0.747, 0.2639, 0.7446, 0.2636, 0.7074, 0.1305, 0.9887, 0.09308, 0.9887, 0.1059, 0.7961, 0.1149, 0.7961, 0.1149, 0.7961, 0.1059, 0.7961, 0.1069, 0.7853, 0.1142, 0.7853, 0.1142, 0.7853, 0.1069, 0.7853, 0.1076, 0.7745, 0.1133, 0.7745, 0.1133, 0.7745, 0.1076, 0.7745, 0.108, 0.7666, 0.1124, 0.7666, 0.9859, 0.8569, 0.9902, 0.8571, 0.9901, 0.8462, 0.9902, 0.9567, 0.9926, 0.7134, 0.9926, 0.8462, 0.9651, 0.7398, 0.9615, 0.7391, 0.3157, 0.325, 0.3253, 0.312, 0.3491, 0.3289, 0.3369, 0.3456, 0.3369, 0.3456, 0.3491, 0.3289, 0.3823, 0.3503, 0.3665, 0.372, 0.3665, 0.372, 0.3823, 0.3503, 0.4159, 0.3705, 0.3964, 0.3972, 0.3718, 0.7046, 0.3721, 0.7373, 0.3423, 0.7444, 0.342, 0.7072, 0.342, 0.7072, 0.3423, 0.7444, 0.3027, 0.747, 0.3024, 0.7082, 0.9359, 0.6685, 0.9631, 0.4529, 0.9732, 0.4574, 0.9732, 0.6843, 0.7745, 0.8399, 0.7599, 0.6896, 0.768, 0.6938, 0.7745, 0.6893, 0.1059, 0.7961, 0.09702, 0.7946, 0.09962, 0.7841, 0.1069, 0.7853, 0.1069, 0.7853, 0.09962, 0.7841, 0.102, 0.7736, 0.1076, 0.7745, 0.1076, 0.7745, 0.102, 0.7736, 0.1036, 0.7659, 0.108, 0.7666, 0.9732, 0.6502, 0.9768, 0.6489, 0.9789, 0.6596, 0.9756, 0.6608, 0.2483, 0.2707, 0.2501, 0.2671, 0.3327, 0.2976, 0.3253, 0.312, 0.3253, 0.312, 0.3327, 0.2976, 0.3586, 0.3105, 0.3491, 0.3289, 0.3491, 0.3289, 0.3586, 0.3105, 0.3946, 0.3264, 0.3823, 0.3503, 0.3823, 0.3503, 0.3946, 0.3264, 0.431, 0.3411, 0.4159, 0.3705, 0.4159, 0.3705, 0.431, 0.3411, 0.458, 0.3506, 0.4409, 0.3841, 0.9164, 0.9141, 0.8793, 0.9087, 0.9169, 0.7306, 0.9169, 0.9247, 0.119, 0.7578, 0.1104, 0.7539, 0.1162, 0.7449, 0.1245, 0.7485, 0.1245, 0.7485, 0.1162, 0.7449, 0.1305, 0.5163, 0.1305, 0.7429, 0.9359, 0.4752, 0.9359, 0.7134, 0.9034, 0.7054, 0.9262, 0.4728, 0.9262, 0.4728, 0.9034, 0.7054, 0.9165, 0.4643, 0.9192, 0.4652, 0.102, 0.7736, 0.09667, 0.7718, 0.09945, 0.7645, 0.1036, 0.7659, 0.9768, 0.6489, 0.98, 0.6477, 0.9818, 0.6585, 0.9789, 0.6596, 0.9853, 0.004304, 0.9841, 0.002693, 0.9946, 0.0, 0.9584, 0.1083, 0.9584, 0.1083, 0.9946, 0.0, 0.9884, 0.1106, 0.9946, 0.119, 0.3586, 0.3105, 0.365, 0.2908, 0.403, 0.3008, 0.3946, 0.3264, 0.3946, 0.3264, 0.403, 0.3008, 0.4413, 0.3096, 0.431, 0.3411, 0.8848, 0.8804, 0.8533, 0.8707, 0.9074, 0.7247, 0.8793, 0.9087, 0.8793, 0.9087, 0.9074, 0.7247, 0.9067, 0.7274, 0.9169, 0.7306, 0.1104, 0.7539, 0.1025, 0.7505, 0.1086, 0.7416, 0.1162, 0.7449, 0.1162, 0.7449, 0.1086, 0.7416, 0.1062, 0.5058, 0.1305, 0.5163, 0.6686, 0.4459, 0.6365, 0.4388, 0.6482, 0.4009, 0.6743, 0.4067, 0.9034, 0.7054, 0.8876, 0.6993, 0.8685, 0.6742, 0.9165, 0.4643, 0.9165, 0.4643, 0.8685, 0.6742, 0.912, 0.4529, 0.9146, 0.4539, 0.98, 0.6477, 0.9828, 0.6466, 0.9842, 0.6575, 0.9818, 0.6585, 0.9818, 0.6585, 0.9842, 0.6575, 0.99, 0.667, 0.9872, 0.6681, 0.7794, 0.4342, 0.7767, 0.4319, 0.7677, 0.4342, 0.7706, 0.3548, 0.3321, 0.8579, 0.3483, 0.747, 0.3537, 0.7532, 0.3537, 0.8836, 0.403, 0.3008, 0.273, 0.2625, 0.2837, 0.2632, 0.4413, 0.3096, 0.8533, 0.8707, 0.902, 0.7134, 0.8982, 0.7202, 0.9074, 0.7247, 0.1072, 0.7645, 0.09963, 0.7612, 0.1025, 0.7505, 0.1104, 0.7539, 0.1025, 0.7505, 0.09553, 0.7476, 0.05312, 0.5132, 0.1086, 0.7416, 0.1086, 0.7416, 0.05312, 0.5132, 0.08489, 0.4969, 0.1062, 0.5058, 0.6365, 0.4388, 0.6058, 0.4267, 0.6232, 0.3911, 0.6482, 0.4009, 0.6482, 0.4009, 0.6232, 0.3911, 0.6401, 0.3556, 0.6593, 0.3631, 0.8685, 0.6742, 0.8544, 0.6682, 0.8533, 0.6324, 0.912, 0.4529, 0.9828, 0.6466, 0.99, 0.4529, 0.9863, 0.6568, 0.9842, 0.6575, 0.1523, 0.728, 0.1553, 0.7279, 0.1529, 0.7383, 0.1496, 0.7384, 0.2546, 0.2603, 0.2546, 0.2559, 0.2623, 0.2557, 0.2623, 0.2614, 0.2623, 0.2614, 0.2623, 0.2557, 0.273, 0.2551, 0.273, 0.2625, 0.273, 0.2625, 0.273, 0.2551, 0.2838, 0.2542, 0.2837, 0.2632, 0.2837, 0.2632, 0.2838, 0.2542, 0.2918, 0.2531, 0.2917, 0.2634, 0.7454, 0.6904, 0.753, 0.6893, 0.753, 0.7003, 0.7451, 0.7014, 0.09553, 0.7476, 0.008362, 0.5369, 0.03293, 0.505, 0.05312, 0.5132, 0.5924, 0.4529, 0.5601, 0.4338, 0.5774, 0.4099, 0.6058, 0.4267, 0.6058, 0.4267, 0.5774, 0.4099, 0.6001, 0.3774, 0.6232, 0.3911, 0.6232, 0.3911, 0.6001, 0.3774, 0.6223, 0.3451, 0.6401, 0.3556, 0.6401, 0.3556, 0.6223, 0.3451, 0.6379, 0.3215, 0.6518, 0.3297, 0.1305, 0.529, 0.144, 0.5289, 0.1586, 0.7279, 0.1553, 0.7279, 0.1553, 0.7279, 0.1586, 0.7279, 0.1566, 0.7383, 0.1529, 0.7383, 0.2546, 0.2559, 0.254, 0.2515, 0.2615, 0.2501, 0.2623, 0.2557, 0.2623, 0.2557, 0.2615, 0.2501, 0.2719, 0.2478, 0.273, 0.2551, 0.273, 0.2551, 0.2719, 0.2478, 0.2824, 0.2452, 0.2838, 0.2542, 0.2838, 0.2542, 0.2824, 0.2452, 0.458, 0.1846, 0.2918, 0.2531, 0.093, 0.7584, 0.0, 0.5767, 0.008362, 0.5369, 0.09553, 0.7476, 0.4121, 0.4969, 0.4117, 0.5328, 0.3726, 0.5363, 0.373, 0.5018, 0.5601, 0.4338, 0.5312, 0.4099, 0.5519, 0.3889, 0.5774, 0.4099, 0.5774, 0.4099, 0.5519, 0.3889, 0.5795, 0.3603, 0.6001, 0.3774, 0.6001, 0.3774, 0.5795, 0.3603, 0.6063, 0.3319, 0.6223, 0.3451, 0.1322, 0.4969, 0.151, 0.4972, 0.1587, 0.5292, 0.144, 0.5289, 0.144, 0.5289, 0.1587, 0.5292, 0.1622, 0.7279, 0.1586, 0.7279, 0.1586, 0.7279, 0.1622, 0.7279, 0.1606, 0.7384, 0.1566, 0.7383, 0.254, 0.2515, 0.2526, 0.2472, 0.2598, 0.2447, 0.2615, 0.2501, 0.2615, 0.2501, 0.2598, 0.2447, 0.2696, 0.2408, 0.2719, 0.2478, 0.2719, 0.2478, 0.2696, 0.2408, 0.4195, 0.1614, 0.2824, 0.2452, 0.2824, 0.2452, 0.4195, 0.1614, 0.4466, 0.1488, 0.458, 0.1846, 0.4515, 0.502, 0.4511, 0.5365, 0.4117, 0.5328, 0.4121, 0.4969, 0.4117, 0.5328, 0.4113, 0.5709, 0.3723, 0.5727, 0.3726, 0.5363, 0.5312, 0.4099, 0.5063, 0.3817, 0.5301, 0.3641, 0.5519, 0.3889, 0.5519, 0.3889, 0.5301, 0.3641, 0.5617, 0.3401, 0.5795, 0.3603, 0.5795, 0.3603, 0.5617, 0.3401, 0.5927, 0.3163, 0.6063, 0.3319, 0.151, 0.4972, 0.1709, 0.4979, 0.1743, 0.5297, 0.1587, 0.5292, 0.1587, 0.5292, 0.1743, 0.5297, 0.166, 0.7281, 0.1622, 0.7279, 0.1622, 0.7279, 0.166, 0.7281, 0.1649, 0.7385, 0.1606, 0.7384, 0.2526, 0.2472, 0.2506, 0.2433, 0.2572, 0.2396, 0.2598, 0.2447, 0.2598, 0.2447, 0.2572, 0.2396, 0.2663, 0.2342, 0.2696, 0.2408, 0.2696, 0.2408, 0.2663, 0.2342, 0.4046, 0.1318, 0.4195, 0.1614, 0.4195, 0.1614, 0.4046, 0.1318, 0.4298, 0.1151, 0.4466, 0.1488, 0.4511, 0.5365, 0.4508, 0.5729, 0.4113, 0.5709, 0.4117, 0.5328, 0.4113, 0.5709, 0.4112, 0.61, 0.3721, 0.6102, 0.3723, 0.5727, 0.5063, 0.3817, 0.4861, 0.3499, 0.5123, 0.3361, 0.5301, 0.3641, 0.5301, 0.3641, 0.5123, 0.3361, 0.5472, 0.3174, 0.5617, 0.3401, 0.5617, 0.3401, 0.5472, 0.3174, 0.5815, 0.2989, 0.5927, 0.3163, 0.1709, 0.4979, 0.1914, 0.4989, 0.1903, 0.5305, 0.1743, 0.5297, 0.1743, 0.5297, 0.1903, 0.5305, 0.1882, 0.5709, 0.166, 0.7281, 0.9926, 0.8808, 0.9994, 0.7134, 0.9992, 0.8897, 0.9994, 0.8897, 0.2506, 0.2433, 0.2481, 0.2397, 0.2539, 0.235, 0.2572, 0.2396, 0.2572, 0.2396, 0.2539, 0.235, 0.2621, 0.2282, 0.2663, 0.2342, 0.2663, 0.2342, 0.2621, 0.2282, 0.3854, 0.1049, 0.4046, 0.1318, 0.4046, 0.1318, 0.3854, 0.1049, 0.4079, 0.08453, 0.4298, 0.1151, 0.4508, 0.5729, 0.4506, 0.6104, 0.4112, 0.61, 0.4113, 0.5709, 0.4112, 0.61, 0.4111, 0.6494, 0.3721, 0.6479, 0.3721, 0.6102, 0.4861, 0.3499, 0.4711, 0.3153, 0.4991, 0.3057, 0.5123, 0.3361, 0.5123, 0.3361, 0.4991, 0.3057, 0.5365, 0.2927, 0.5472, 0.3174, 0.5472, 0.3174, 0.5365, 0.2927, 0.5733, 0.2798, 0.5815, 0.2989, 0.1914, 0.4989, 0.2119, 0.5003, 0.2064, 0.5316, 0.1903, 0.5305, 0.1903, 0.5305, 0.2064, 0.5316, 0.2026, 0.5718, 0.1882, 0.5709, 0.1882, 0.5709, 0.2026, 0.5718, 0.1736, 0.739, 0.1692, 0.7387, 0.2481, 0.2397, 0.245, 0.2365, 0.2499, 0.231, 0.2539, 0.235, 0.6165, 0.8198, 0.6173, 0.8189, 0.6173, 0.9813, 0.6081, 0.827, 0.2621, 0.2282, 0.3364, 0.1118, 0.3622, 0.0813, 0.3854, 0.1049, 0.3854, 0.1049, 0.3622, 0.0813, 0.3815, 0.05775, 0.4079, 0.08453, 0.4506, 0.6104, 0.4506, 0.6481, 0.4111, 0.6494, 0.4112, 0.61, 0.4111, 0.6494, 0.4112, 0.6879, 0.3721, 0.6848, 0.3721, 0.6479, 0.4711, 0.3153, 0.4617, 0.2788, 0.4908, 0.2736, 0.4991, 0.3057, 0.4991, 0.3057, 0.4908, 0.2736, 0.5298, 0.2666, 0.5365, 0.2927, 0.5365, 0.2927, 0.5298, 0.2666, 0.5681, 0.2597, 0.5733, 0.2798, 0.2119, 0.5003, 0.232, 0.5019, 0.2221, 0.5329, 0.2064, 0.5316, 0.2064, 0.5316, 0.2221, 0.5329, 0.2167, 0.573, 0.2026, 0.5718, 0.2026, 0.5718, 0.2167, 0.573, 0.1779, 0.7394, 0.1736, 0.739, 0.245, 0.2365, 0.2414, 0.2339, 0.2454, 0.2276, 0.2499, 0.231, 0.2499, 0.231, 0.2454, 0.2276, 0.3148, 0.09584, 0.3364, 0.1118, 0.3364, 0.1118, 0.3148, 0.09584, 0.3357, 0.06168, 0.3622, 0.0813, 0.3622, 0.0813, 0.3357, 0.06168, 0.3513, 0.03544, 0.3815, 0.05775, 0.4506, 0.6481, 0.4506, 0.685, 0.4112, 0.6879, 0.4111, 0.6494, 0.4112, 0.6879, 0.4113, 0.7247, 0.3723, 0.72, 0.3721, 0.6848, 0.4617, 0.2788, 0.458, 0.2413, 0.4876, 0.2406, 0.4908, 0.2736, 0.4908, 0.2736, 0.4876, 0.2406, 0.5271, 0.2398, 0.5298, 0.2666, 0.5298, 0.2666, 0.5271, 0.2398, 0.5661, 0.239, 0.5681, 0.2597, 0.232, 0.5019, 0.2512, 0.5038, 0.2371, 0.5344, 0.2221, 0.5329, 0.2221, 0.5329, 0.2371, 0.5344, 0.2301, 0.5743, 0.2167, 0.573, 0.2167, 0.573, 0.2301, 0.5743, 0.182, 0.7398, 0.1779, 0.7394, 0.2414, 0.2339, 0.2375, 0.2319, 0.2404, 0.225, 0.2454, 0.2276, 0.2454, 0.2276, 0.2404, 0.225, 0.291, 0.08348, 0.3148, 0.09584, 0.3148, 0.09584, 0.291, 0.08348, 0.3064, 0.04648, 0.3357, 0.06168, 0.3357, 0.06168, 0.3064, 0.04648, 0.3181, 0.01816, 0.3513, 0.03544, 0.4506, 0.685, 0.4508, 0.7202, 0.4113, 0.7247, 0.4112, 0.6879, 0.4113, 0.7247, 0.4117, 0.7588, 0.3726, 0.7527, 0.3723, 0.72, 0.458, 0.2413, 0.4602, 0.2037, 0.4895, 0.2075, 0.4876, 0.2406, 0.4876, 0.2406, 0.4895, 0.2075, 0.5287, 0.2128, 0.5271, 0.2398, 0.5271, 0.2398, 0.5287, 0.2128, 0.5673, 0.2183, 0.5661, 0.239, 0.5661, 0.239, 0.5673, 0.2183, 0.5949, 0.2225, 0.5939, 0.2387, 0.2371, 0.5344, 0.251, 0.536, 0.2426, 0.5758, 0.2301, 0.5743, 0.2301, 0.5743, 0.2426, 0.5758, 0.1858, 0.7402, 0.182, 0.7398, 0.2375, 0.2319, 0.2333, 0.2305, 0.235, 0.2232, 0.2404, 0.225, 0.2404, 0.225, 0.235, 0.2232, 0.2656, 0.07501, 0.291, 0.08348, 0.291, 0.08348, 0.2656, 0.07501, 0.2751, 0.03606, 0.3064, 0.04648, 0.3064, 0.04648, 0.2751, 0.03606, 0.2825, 0.006316, 0.3181, 0.01816, 0.4508, 0.7202, 0.4511, 0.7529, 0.4117, 0.7588, 0.4113, 0.7247, 0.4117, 0.7588, 0.4121, 0.7894, 0.373, 0.782, 0.3726, 0.7527, 0.4602, 0.2037, 0.4683, 0.1668, 0.4966, 0.1751, 0.4895, 0.2075, 0.4895, 0.2075, 0.4966, 0.1751, 0.5345, 0.1865, 0.5287, 0.2128, 0.5287, 0.2128, 0.5345, 0.1865, 0.5717, 0.198, 0.5673, 0.2183, 0.5673, 0.2183, 0.5717, 0.198, 0.5983, 0.2066, 0.5949, 0.2225, 0.251, 0.536, 0.2635, 0.5378, 0.2538, 0.5774, 0.2426, 0.5758, 0.2426, 0.5758, 0.2538, 0.5774, 0.1893, 0.7407, 0.1858, 0.7402, 0.2333, 0.2305, 0.2289, 0.2297, 0.2294, 0.2223, 0.235, 0.2232, 0.235, 0.2232, 0.2294, 0.2223, 0.2391, 0.07065, 0.2656, 0.07501, 0.2656, 0.07501, 0.2391, 0.07065, 0.2426, 0.0307, 0.2751, 0.03606, 0.2751, 0.03606, 0.2426, 0.0307, 0.2455, 0.0002137, 0.2825, 0.006316, 0.4511, 0.7529, 0.4515, 0.7822, 0.4121, 0.7894, 0.4117, 0.7588, 0.8139, 0.6893, 0.8136, 0.7222, 0.7746, 0.7275, 0.7748, 0.696, 0.4683, 0.1668, 0.4819, 0.1317, 0.5086, 0.1442, 0.4966, 0.1751, 0.4966, 0.1751, 0.5086, 0.1442, 0.5442, 0.1614, 0.5345, 0.1865, 0.5345, 0.1865, 0.5442, 0.1614, 0.5792, 0.1787, 0.5717, 0.198, 0.5717, 0.198, 0.5792, 0.1787, 0.6042, 0.1915, 0.5983, 0.2066, 0.7451, 0.4839, 0.7566, 0.4838, 0.7648, 0.5227, 0.7545, 0.5228, 0.2538, 0.5774, 0.2635, 0.5791, 0.1922, 0.7412, 0.1893, 0.7407, 0.2289, 0.2297, 0.2245, 0.2297, 0.2238, 0.2223, 0.2294, 0.2223, 0.2294, 0.2223, 0.2238, 0.2223, 0.2123, 0.07049, 0.2391, 0.07065, 0.2391, 0.07065, 0.2123, 0.07049, 0.2097, 0.03051, 0.2426, 0.0307, 0.2426, 0.0307, 0.2097, 0.03051, 0.2081, 0.0, 0.2455, 0.0002137, 0.8533, 0.6956, 0.8531, 0.7271, 0.8136, 0.7222, 0.8139, 0.6893, 0.8136, 0.7222, 0.8135, 0.7581, 0.7745, 0.7619, 0.7746, 0.7275, 0.4819, 0.1317, 0.5008, 0.09915, 0.5253, 0.1155, 0.5086, 0.1442, 0.5086, 0.1442, 0.5253, 0.1155, 0.5578, 0.1381, 0.5442, 0.1614, 0.5442, 0.1614, 0.5578, 0.1381, 0.5896, 0.1608, 0.5792, 0.1787, 0.5792, 0.1787, 0.5896, 0.1608, 0.6124, 0.1775, 0.6042, 0.1915, 0.7566, 0.4838, 0.7697, 0.4837, 0.7766, 0.5226, 0.7648, 0.5227, 0.7648, 0.5227, 0.7766, 0.5226, 0.8212, 0.6811, 0.8176, 0.6811, 0.2245, 0.2297, 0.2202, 0.2304, 0.2182, 0.2232, 0.2238, 0.2223, 1.0, 0.6036, 0.998, 0.6012, 0.99, 0.5955, 1.0, 0.4529, 0.2123, 0.07049, 0.2157, 0.2128, 0.1771, 0.0355, 0.2097, 0.03051, 0.2097, 0.03051, 0.1771, 0.0355, 0.1711, 0.00568, 0.2081, 0.0, 0.8531, 0.7271, 0.853, 0.7615, 0.8135, 0.7581, 0.8136, 0.7222, 0.8135, 0.7581, 0.8135, 0.7961, 0.7745, 0.7983, 0.7745, 0.7619, 0.5008, 0.09915, 0.5246, 0.07, 0.5461, 0.0899, 0.5253, 0.1155, 0.5253, 0.1155, 0.5461, 0.0899, 0.5747, 0.1172, 0.5578, 0.1381, 0.5578, 0.1381, 0.5747, 0.1172, 0.6027, 0.1447, 0.5896, 0.1608, 0.5896, 0.1608, 0.6027, 0.1447, 0.6226, 0.165, 0.6124, 0.1775, 0.7697, 0.4837, 0.7841, 0.4834, 0.8258, 0.67, 0.7766, 0.5226, 0.7766, 0.5226, 0.8258, 0.67, 0.8252, 0.681, 0.8212, 0.6811, 0.2202, 0.2304, 0.216, 0.2317, 0.2128, 0.2249, 0.2182, 0.2232, 0.2182, 0.2232, 0.2128, 0.2249, 0.2087, 0.215, 0.2157, 0.2128, 0.2157, 0.2128, 0.2087, 0.215, 0.1457, 0.04556, 0.1771, 0.0355, 0.1771, 0.0355, 0.1457, 0.04556, 0.1354, 0.01711, 0.1711, 0.00568, 0.853, 0.7615, 0.853, 0.7979, 0.8135, 0.7961, 0.8135, 0.7581, 0.8135, 0.7961, 0.8136, 0.8353, 0.7746, 0.8358, 0.7745, 0.7983, 0.5246, 0.07, 0.5526, 0.04495, 0.5708, 0.06786, 0.5461, 0.0899, 0.5461, 0.0899, 0.5708, 0.06786, 0.5948, 0.09933, 0.5747, 0.1172, 0.5747, 0.1172, 0.5948, 0.09933, 0.6181, 0.1309, 0.6027, 0.1447, 0.6027, 0.1447, 0.6181, 0.1309, 0.6346, 0.1542, 0.6226, 0.165, 0.7841, 0.4834, 0.7995, 0.4829, 0.8296, 0.6699, 0.8258, 0.67, 0.8258, 0.67, 0.8296, 0.6699, 0.8294, 0.6809, 0.8252, 0.681, 0.8252, 0.681, 0.8294, 0.6809, 0.8279, 0.6891, 0.8226, 0.6893, 0.2128, 0.2249, 0.2078, 0.2274, 0.2022, 0.2183, 0.2087, 0.215, 0.2087, 0.215, 0.2022, 0.2183, 0.1163, 0.06043, 0.1457, 0.04556, 0.1457, 0.04556, 0.1163, 0.06043, 0.102, 0.03402, 0.1354, 0.01711, 0.853, 0.7979, 0.8531, 0.8354, 0.8136, 0.8353, 0.8135, 0.7961, 0.8136, 0.8353, 0.8139, 0.8746, 0.7748, 0.8735, 0.7746, 0.8358, 0.5526, 0.04495, 0.5841, 0.02462, 0.5985, 0.04998, 0.5708, 0.06786, 0.5708, 0.06786, 0.5985, 0.04998, 0.6173, 0.0848, 0.5948, 0.09933, 0.5948, 0.09933, 0.6173, 0.0848, 0.6355, 0.1197, 0.6181, 0.1309, 0.6181, 0.1309, 0.6355, 0.1197, 0.6482, 0.1454, 0.6346, 0.1542, 0.7995, 0.4829, 0.8154, 0.4824, 0.8335, 0.6698, 0.8296, 0.6699, 0.8296, 0.6699, 0.8335, 0.6698, 0.8338, 0.6807, 0.8294, 0.6809, 0.8294, 0.6809, 0.8338, 0.6807, 0.8335, 0.689, 0.8279, 0.6891, 0.2078, 0.2274, 0.2032, 0.2307, 0.1962, 0.2226, 0.2022, 0.2183, 0.2022, 0.2183, 0.1962, 0.2226, 0.1893, 0.2142, 0.1163, 0.06043, 0.1163, 0.06043, 0.1893, 0.2142, 0.07158, 0.05598, 0.102, 0.03402, 0.8531, 0.8354, 0.8533, 0.8731, 0.8139, 0.8746, 0.8136, 0.8353, 0.8139, 0.8746, 0.8142, 0.9132, 0.7751, 0.9104, 0.7748, 0.8735, 0.5841, 0.02462, 0.6184, 0.009514, 0.6287, 0.0367, 0.5985, 0.04998, 0.5985, 0.04998, 0.6287, 0.0367, 0.6418, 0.07399, 0.6173, 0.0848, 0.6173, 0.0848, 0.6418, 0.07399, 0.6544, 0.1114, 0.6355, 0.1197, 0.6355, 0.1197, 0.6544, 0.1114, 0.6629, 0.1389, 0.6482, 0.1454, 0.8154, 0.4824, 0.8315, 0.4818, 0.8375, 0.6697, 0.8335, 0.6698, 0.8335, 0.6698, 0.8375, 0.6697, 0.8382, 0.6806, 0.8338, 0.6807, 0.8338, 0.6807, 0.8382, 0.6806, 0.8392, 0.6887, 0.8335, 0.689, 0.2032, 0.2307, 0.1992, 0.2347, 0.191, 0.2278, 0.1962, 0.2226, 0.1962, 0.2226, 0.191, 0.2278, 0.1829, 0.2206, 0.1893, 0.2142, 0.1893, 0.2142, 0.1829, 0.2206, 0.1771, 0.215, 0.07158, 0.05598, 0.07158, 0.05598, 0.1771, 0.215, 0.0378, 0.07323, 0.06557, 0.04559, 0.7451, 0.4688, 0.7451, 0.714, 0.7059, 0.4613, 0.7077, 0.4529, 0.6184, 0.009514, 0.6546, 0.0, 0.6605, 0.02833, 0.6287, 0.0367, 0.6287, 0.0367, 0.6605, 0.02833, 0.6677, 0.06719, 0.6418, 0.07399, 0.6418, 0.07399, 0.6677, 0.06719, 0.6743, 0.1062, 0.6544, 0.1114, 0.833, 0.4538, 0.8533, 0.4529, 0.8417, 0.6587, 0.8315, 0.4818, 0.8315, 0.4818, 0.8417, 0.6587, 0.8414, 0.6695, 0.8375, 0.6697, 0.8375, 0.6697, 0.8414, 0.6695, 0.8425, 0.6804, 0.8382, 0.6806, 0.8382, 0.6806, 0.8425, 0.6804, 0.8447, 0.6885, 0.8392, 0.6887, 0.1992, 0.2347, 0.1959, 0.2393, 0.1867, 0.2338, 0.191, 0.2278, 0.191, 0.2278, 0.1867, 0.2338, 0.1776, 0.2279, 0.1829, 0.2206, 0.1829, 0.2206, 0.1776, 0.2279, 0.1711, 0.2233, 0.1771, 0.215, 0.1771, 0.215, 0.1711, 0.2233, 0.1688, 0.2211, 0.0378, 0.07323, 0.7451, 0.714, 0.7435, 0.7176, 0.7334, 0.713, 0.7059, 0.4613, 0.7059, 0.4613, 0.7334, 0.713, 0.7226, 0.7136, 0.6657, 0.465, 0.6657, 0.465, 0.7226, 0.7136, 0.714, 0.7193, 0.6335, 0.4879, 0.6335, 0.4879, 0.714, 0.7193, 0.7099, 0.7285, 0.6178, 0.5237, 0.8533, 0.4529, 0.8486, 0.6508, 0.8459, 0.6585, 0.8417, 0.6587, 0.8417, 0.6587, 0.8459, 0.6585, 0.8451, 0.6693, 0.8414, 0.6695, 0.8414, 0.6695, 0.8451, 0.6693, 0.8467, 0.6801, 0.8425, 0.6804, 0.3136, 0.9058, 0.3134, 0.9074, 0.3025, 0.8121, 0.3239, 0.9018, 0.3239, 0.9018, 0.3025, 0.8121, 0.327, 0.7835, 0.3306, 0.8933, 0.3306, 0.8933, 0.327, 0.7835, 0.3321, 0.747, 0.3321, 0.8827, 0.2476, 0.9345, 0.2004, 0.7983, 0.2526, 0.9228, 0.2436, 0.9277, 0.3629, 0.7589, 0.3541, 0.758, 0.3537, 0.747, 0.3629, 0.748, 0.9795, 0.437, 0.9737, 0.431, 0.9828, 0.4251, 0.9884, 0.4309, 0.9169, 0.8958, 0.9255, 0.8902, 0.9294, 0.897, 0.9218, 0.9019, 0.9218, 0.9019, 0.9294, 0.897, 0.9346, 0.9065, 0.9284, 0.9105, 0.9284, 0.9105, 0.9346, 0.9065, 0.9396, 0.916, 0.9349, 0.9191, 0.9349, 0.9191, 0.9396, 0.916, 0.9432, 0.9232, 0.9395, 0.9256, 0.8459, 0.6585, 0.8498, 0.6583, 0.8486, 0.6691, 0.8451, 0.6693, 0.3024, 0.9058, 0.3019, 0.9077, 0.2635, 0.8332, 0.3134, 0.9074, 0.3134, 0.9074, 0.2635, 0.8332, 0.3003, 0.8223, 0.3025, 0.8121, 0.1162, 0.2079, 0.1098, 0.2276, 0.07145, 0.2188, 0.07984, 0.1932, 0.07984, 0.1932, 0.07145, 0.2188, 0.03353, 0.2088, 0.04385, 0.1773, 0.2004, 0.7983, 0.2315, 0.7875, 0.225, 0.759, 0.2526, 0.9228, 0.2526, 0.9228, 0.225, 0.759, 0.2619, 0.9165, 0.2518, 0.92, 0.9737, 0.431, 0.9541, 0.2501, 0.9884, 0.2293, 0.9828, 0.4251, 0.9325, 0.265, 0.9541, 0.437, 0.9181, 0.2651, 0.9228, 0.2683, 0.9294, 0.897, 0.9377, 0.8933, 0.9413, 0.9035, 0.9346, 0.9065, 0.9346, 0.9065, 0.9413, 0.9035, 0.9448, 0.9138, 0.9396, 0.916, 0.9396, 0.916, 0.9448, 0.9138, 0.9472, 0.9214, 0.9432, 0.9232, 0.8498, 0.6583, 0.8533, 0.6581, 0.8518, 0.6689, 0.8486, 0.6691, 0.2023, 0.2512, 0.2017, 0.2551, 0.1357, 0.2488, 0.1383, 0.2328, 0.1383, 0.2328, 0.1357, 0.2488, 0.1065, 0.2481, 0.1098, 0.2276, 0.1098, 0.2276, 0.1065, 0.2481, 0.06714, 0.2454, 0.07145, 0.2188, 0.07145, 0.2188, 0.06714, 0.2454, 0.02823, 0.2414, 0.03353, 0.2088, 0.03353, 0.2088, 0.02823, 0.2414, 0.0001693, 0.2373, 0.006194, 0.2002, 0.225, 0.759, 0.2619, 0.7524, 0.2618, 0.7412, 0.2619, 0.9165, 0.7196, 0.3548, 0.717, 0.3256, 0.757, 0.3192, 0.7594, 0.3472, 0.9541, 0.437, 0.9309, 0.4216, 0.9005, 0.437, 0.9181, 0.2651, 0.9181, 0.2651, 0.9005, 0.437, 0.9053, 0.2605, 0.9099, 0.2635, 0.9413, 0.9035, 0.9484, 0.9016, 0.9502, 0.9123, 0.9448, 0.9138, 0.9448, 0.9138, 0.9502, 0.9123, 0.9515, 0.9203, 0.9472, 0.9214, 0.5971, 0.8294, 0.6004, 0.8292, 0.5688, 0.9202, 0.5994, 0.8189, 0.5994, 0.8189, 0.5688, 0.9202, 0.5633, 0.8798, 0.5513, 0.8806, 0.1357, 0.2488, 0.1356, 0.265, 0.1064, 0.2688, 0.1065, 0.2481, 0.1065, 0.2481, 0.1064, 0.2688, 0.06702, 0.2723, 0.06714, 0.2454, 0.06714, 0.2454, 0.06702, 0.2723, 0.02809, 0.2746, 0.02823, 0.2414, 0.02823, 0.2414, 0.02809, 0.2746, 0.0, 0.275, 0.0001693, 0.2373, 0.6812, 0.347, 0.6788, 0.319, 0.717, 0.3256, 0.7196, 0.3548, 0.717, 0.3256, 0.715, 0.2926, 0.755, 0.2877, 0.757, 0.3192, 0.923, 0.7172, 0.9602, 0.7134, 0.9615, 0.7416, 0.9287, 0.745, 0.9287, 0.745, 0.9615, 0.7416, 0.9557, 0.9008, 0.9484, 0.9016, 0.9484, 0.9016, 0.9557, 0.9008, 0.9558, 0.9117, 0.9502, 0.9123, 0.9502, 0.9123, 0.9558, 0.9117, 0.9559, 0.9198, 0.9515, 0.9203, 0.6004, 0.8292, 0.6041, 0.829, 0.5809, 0.9197, 0.5688, 0.9202, 0.03866, 0.8924, 0.03888, 0.8802, 0.0783, 0.8854, 0.07805, 0.899, 0.1356, 0.265, 0.138, 0.281, 0.1095, 0.2893, 0.1064, 0.2688, 0.1064, 0.2688, 0.1095, 0.2893, 0.07109, 0.2989, 0.06702, 0.2723, 0.06702, 0.2723, 0.07109, 0.2989, 0.03309, 0.3073, 0.02809, 0.2746, 0.02809, 0.2746, 0.03309, 0.3073, 0.005691, 0.3122, 0.0, 0.275, 0.6788, 0.319, 0.6769, 0.2874, 0.715, 0.2926, 0.717, 0.3256, 0.715, 0.2926, 0.7136, 0.2567, 0.7536, 0.2532, 0.755, 0.2877, 0.755, 0.2877, 0.7536, 0.2532, 0.7849, 0.2436, 0.7861, 0.2739, 0.2004, 0.9143, 0.1731, 0.9016, 0.1565, 0.9065, 0.2004, 0.748, 0.2004, 0.748, 0.1565, 0.9065, 0.1922, 0.7412, 0.1968, 0.7434, 0.9558, 0.9117, 0.9615, 0.912, 0.9603, 0.9201, 0.9559, 0.9198, 0.6041, 0.829, 0.6081, 0.8289, 0.5941, 0.9194, 0.5809, 0.9197, 0.03888, 0.8802, 0.03906, 0.8668, 0.0785, 0.8706, 0.0783, 0.8854, 0.138, 0.281, 0.1429, 0.2965, 0.1158, 0.3091, 0.1095, 0.2893, 0.1095, 0.2893, 0.1158, 0.3091, 0.07925, 0.3246, 0.07109, 0.2989, 0.07109, 0.2989, 0.07925, 0.3246, 0.04313, 0.3389, 0.03309, 0.3073, 0.03309, 0.3073, 0.04313, 0.3389, 0.0171, 0.3481, 0.005691, 0.3122, 0.6769, 0.2874, 0.6755, 0.253, 0.7136, 0.2567, 0.715, 0.2926, 0.7136, 0.2567, 0.7127, 0.2187, 0.7527, 0.2168, 0.7536, 0.2532, 0.7536, 0.2532, 0.7527, 0.2168, 0.7841, 0.2116, 0.7849, 0.2436, 0.5587, 0.8189, 0.5355, 0.7954, 0.565, 0.7698, 0.5839, 0.7889, 0.1565, 0.9065, 0.133, 0.8956, 0.1305, 0.8837, 0.1922, 0.7412, 0.9989, 0.2401, 0.9989, 0.4214, 0.9884, 0.3819, 0.9961, 0.2293, 0.6081, 0.8289, 0.6053, 0.9576, 0.6081, 0.9193, 0.5941, 0.9194, 0.03906, 0.8668, 0.0392, 0.8528, 0.07865, 0.8549, 0.0785, 0.8706, 0.1429, 0.2965, 0.1502, 0.311, 0.1251, 0.3276, 0.1158, 0.3091, 0.1158, 0.3091, 0.1251, 0.3276, 0.0913, 0.3487, 0.07925, 0.3246, 0.07925, 0.3246, 0.0913, 0.3487, 0.05795, 0.3685, 0.04313, 0.3389, 0.04313, 0.3389, 0.05795, 0.3685, 0.03395, 0.3817, 0.0171, 0.3481, 0.6755, 0.253, 0.6746, 0.2166, 0.7127, 0.2187, 0.7136, 0.2567, 0.7127, 0.2187, 0.7123, 0.1795, 0.7525, 0.1793, 0.7527, 0.2168, 0.7527, 0.2168, 0.7525, 0.1793, 0.7839, 0.1786, 0.7841, 0.2116, 0.5355, 0.7954, 0.5161, 0.7686, 0.5493, 0.748, 0.565, 0.7698, 0.565, 0.7698, 0.5493, 0.748, 0.583, 0.7273, 0.5951, 0.7441, 0.5951, 0.7441, 0.583, 0.7273, 0.6083, 0.7119, 0.6178, 0.725, 0.0001548, 0.8545, 0.0002602, 0.8384, 0.03929, 0.8383, 0.0392, 0.8528, 0.0392, 0.8528, 0.03929, 0.8383, 0.07876, 0.8387, 0.07865, 0.8549, 0.1502, 0.311, 0.1596, 0.3241, 0.1371, 0.3444, 0.1251, 0.3276, 0.1251, 0.3276, 0.1371, 0.3444, 0.1069, 0.3705, 0.0913, 0.3487, 0.0913, 0.3487, 0.1069, 0.3705, 0.07719, 0.3954, 0.05795, 0.3685, 0.05795, 0.3685, 0.07719, 0.3954, 0.05582, 0.4123, 0.03395, 0.3817, 0.6746, 0.2166, 0.6743, 0.1791, 0.7123, 0.1795, 0.7127, 0.2187, 0.7123, 0.1795, 0.7127, 0.1402, 0.7527, 0.1417, 0.7525, 0.1793, 0.7525, 0.1793, 0.7527, 0.1417, 0.7841, 0.1454, 0.7839, 0.1786, 0.5161, 0.7686, 0.5012, 0.739, 0.5371, 0.7239, 0.5493, 0.748, 0.5493, 0.748, 0.5371, 0.7239, 0.5737, 0.7087, 0.583, 0.7273, 0.583, 0.7273, 0.5737, 0.7087, 0.601, 0.6975, 0.6083, 0.7119, 0.0002602, 0.8384, 0.0003135, 0.8222, 0.03934, 0.8237, 0.03929, 0.8383, 0.03929, 0.8383, 0.03934, 0.8237, 0.07881, 0.8225, 0.07876, 0.8387, 0.1596, 0.3241, 0.1709, 0.3356, 0.1516, 0.3592, 0.1371, 0.3444, 0.1371, 0.3444, 0.1516, 0.3592, 0.1258, 0.3897, 0.1069, 0.3705, 0.1069, 0.3705, 0.1258, 0.3897, 0.1004, 0.4189, 0.07719, 0.3954, 0.07719, 0.3954, 0.1004, 0.4189, 0.08218, 0.4391, 0.05582, 0.4123, 0.6743, 0.1791, 0.6746, 0.1414, 0.7127, 0.1402, 0.7123, 0.1795, 0.7127, 0.1402, 0.7136, 0.1016, 0.7536, 0.1047, 0.7527, 0.1417, 0.7527, 0.1417, 0.7536, 0.1047, 0.7849, 0.113, 0.7841, 0.1454, 0.5012, 0.739, 0.491, 0.7074, 0.5288, 0.6983, 0.5371, 0.7239, 0.5371, 0.7239, 0.5288, 0.6983, 0.5673, 0.689, 0.5737, 0.7087, 0.5737, 0.7087, 0.5673, 0.689, 0.5961, 0.682, 0.601, 0.6975, 0.0003135, 0.8222, 0.0003135, 0.8063, 0.03934, 0.8095, 0.03934, 0.8237, 0.03934, 0.8237, 0.03934, 0.8095, 0.07881, 0.8067, 0.07881, 0.8225, 0.1709, 0.3356, 0.1839, 0.3452, 0.1682, 0.3715, 0.1516, 0.3592, 0.1516, 0.3592, 0.1682, 0.3715, 0.1474, 0.4056, 0.1258, 0.3897, 0.7218, 0.7437, 0.7301, 0.7694, 0.6178, 0.7856, 0.7584, 0.7285, 0.9195, 0.157, 0.9562, 0.0, 0.9584, 0.01086, 0.9271, 0.1971, 0.9271, 0.1971, 0.9584, 0.01086, 0.9584, 0.2236, 0.9536, 0.2282, 0.7136, 0.1016, 0.715, 0.06484, 0.755, 0.06948, 0.7536, 0.1047, 0.7536, 0.1047, 0.755, 0.06948, 0.7861, 0.08196, 0.7849, 0.113, 0.491, 0.7074, 0.4858, 0.6747, 0.5246, 0.6716, 0.5288, 0.6983, 0.5288, 0.6983, 0.5246, 0.6716, 0.5641, 0.6685, 0.5673, 0.689, 0.5673, 0.689, 0.5641, 0.6685, 0.5935, 0.666, 0.5961, 0.682, 0.0003135, 0.8063, 0.0002602, 0.7912, 0.03929, 0.7959, 0.03934, 0.8095, 0.03934, 0.8095, 0.03929, 0.7959, 0.07876, 0.7915, 0.07881, 0.8067, 0.1839, 0.3452, 0.1983, 0.3527, 0.1866, 0.381, 0.1682, 0.3715, 0.1682, 0.3715, 0.1866, 0.381, 0.1712, 0.418, 0.1474, 0.4056, 0.7301, 0.7694, 0.7343, 0.796, 0.6192, 0.7946, 0.6178, 0.7856, 0.9, 0.4442, 0.891, 0.4445, 0.8903, 0.4371, 0.9005, 0.4368, 0.9005, 0.4368, 0.8903, 0.4371, 0.8614, 0.2616, 0.9005, 0.2605, 0.715, 0.06484, 0.717, 0.03068, 0.757, 0.03677, 0.755, 0.06948, 0.458, 0.6767, 0.458, 0.639, 0.4858, 0.6415, 0.4858, 0.6747, 0.4858, 0.6747, 0.4858, 0.6415, 0.5246, 0.6447, 0.5246, 0.6716, 0.5246, 0.6716, 0.5246, 0.6447, 0.5641, 0.6477, 0.5641, 0.6685, 0.5641, 0.6685, 0.5641, 0.6477, 0.5935, 0.6498, 0.5935, 0.666, 0.0002602, 0.7912, 0.0001548, 0.7771, 0.0392, 0.7833, 0.03929, 0.7959, 0.03929, 0.7959, 0.0392, 0.7833, 0.07865, 0.7775, 0.07876, 0.7915, 0.1983, 0.3527, 0.2136, 0.3578, 0.2062, 0.3875, 0.1866, 0.381, 0.1866, 0.381, 0.2062, 0.3875, 0.1966, 0.4265, 0.1712, 0.418, 0.7343, 0.796, 0.7343, 0.823, 0.6192, 0.8037, 0.6192, 0.7946, 0.891, 0.4445, 0.8821, 0.4462, 0.8802, 0.439, 0.8903, 0.4371, 0.8903, 0.4371, 0.8802, 0.439, 0.823, 0.2689, 0.8614, 0.2616, 0.717, 0.03068, 0.7196, 0.0, 0.7594, 0.007385, 0.757, 0.03677, 0.458, 0.639, 0.4639, 0.6017, 0.491, 0.6087, 0.4858, 0.6415, 0.4858, 0.6415, 0.491, 0.6087, 0.5288, 0.618, 0.5246, 0.6447, 0.5246, 0.6447, 0.5288, 0.618, 0.5673, 0.6272, 0.5641, 0.6477, 0.5641, 0.6477, 0.5673, 0.6272, 0.5961, 0.6337, 0.5935, 0.6498, 0.0001548, 0.7771, 0.0, 0.7645, 0.03906, 0.772, 0.0392, 0.7833, 0.0392, 0.7833, 0.03906, 0.772, 0.0785, 0.7648, 0.07865, 0.7775, 0.2136, 0.3578, 0.2295, 0.3604, 0.2265, 0.3909, 0.2062, 0.3875, 0.2062, 0.3875, 0.2265, 0.3909, 0.223, 0.4308, 0.1966, 0.4265, 0.7343, 0.823, 0.7301, 0.8497, 0.6178, 0.8127, 0.6192, 0.8037, 0.8821, 0.4462, 0.8736, 0.4492, 0.8705, 0.4425, 0.8802, 0.439, 0.8802, 0.439, 0.8705, 0.4425, 0.7861, 0.2821, 0.823, 0.2689, 0.305, 0.4969, 0.304, 0.525, 0.2651, 0.5319, 0.266, 0.5049, 0.4639, 0.6017, 0.4755, 0.5659, 0.5012, 0.5772, 0.491, 0.6087, 0.491, 0.6087, 0.5012, 0.5772, 0.5371, 0.5924, 0.5288, 0.618, 0.5288, 0.618, 0.5371, 0.5924, 0.5737, 0.6074, 0.5673, 0.6272, 0.5673, 0.6272, 0.5737, 0.6074, 0.601, 0.6183, 0.5961, 0.6337, 0.2635, 1.0, 0.2636, 0.9864, 0.3027, 0.9813, 0.3025, 0.9935, 0.3025, 0.9935, 0.3027, 0.9813, 0.3421, 0.9864, 0.3419, 1.0, 0.2295, 0.3604, 0.2456, 0.3605, 0.2471, 0.391, 0.2265, 0.3909, 0.2265, 0.3909, 0.2471, 0.391, 0.2498, 0.431, 0.223, 0.4308, 0.7301, 0.8497, 0.7218, 0.8753, 0.7584, 0.8904, 0.6178, 0.8127, 0.9171, 0.2039, 0.8729, 0.06487, 0.8804, 0.03022, 0.9195, 0.1952, 0.9195, 0.1952, 0.8804, 0.03022, 0.9058, 0.0, 0.9195, 0.02273, 0.304, 0.525, 0.3033, 0.557, 0.2644, 0.5626, 0.2651, 0.5319, 0.4755, 0.5659, 0.4924, 0.5323, 0.5161, 0.5476, 0.5012, 0.5772, 0.5012, 0.5772, 0.5161, 0.5476, 0.5493, 0.5683, 0.5371, 0.5924, 0.5371, 0.5924, 0.5493, 0.5683, 0.583, 0.5889, 0.5737, 0.6074, 0.5737, 0.6074, 0.583, 0.5889, 0.6083, 0.6038, 0.601, 0.6183, 0.2636, 0.9864, 0.2637, 0.9716, 0.3028, 0.968, 0.3027, 0.9813, 0.3027, 0.9813, 0.3028, 0.968, 0.3422, 0.9716, 0.3421, 0.9864, 0.2456, 0.3605, 0.2615, 0.358, 0.2675, 0.3879, 0.2471, 0.391, 0.2471, 0.391, 0.2675, 0.3879, 0.2763, 0.4269, 0.2498, 0.431, 0.2498, 0.431, 0.2763, 0.4269, 0.2855, 0.4647, 0.2529, 0.4697, 0.2529, 0.4697, 0.2855, 0.4647, 0.2926, 0.4912, 0.2556, 0.4969, 0.3436, 0.5317, 0.3429, 0.5624, 0.3033, 0.557, 0.304, 0.525, 0.3033, 0.557, 0.3027, 0.5923, 0.2639, 0.5964, 0.2644, 0.5626, 0.4924, 0.5323, 0.5145, 0.5017, 0.5355, 0.5208, 0.5161, 0.5476, 0.5161, 0.5476, 0.5355, 0.5208, 0.565, 0.5465, 0.5493, 0.5683, 0.5493, 0.5683, 0.565, 0.5465, 0.5951, 0.5721, 0.583, 0.5889, 0.583, 0.5889, 0.5951, 0.5721, 0.6178, 0.5907, 0.6083, 0.6038, 0.2637, 0.9716, 0.2638, 0.956, 0.3029, 0.954, 0.3028, 0.968, 0.3028, 0.968, 0.3029, 0.954, 0.3423, 0.956, 0.3422, 0.9716, 0.2615, 0.358, 0.2768, 0.3531, 0.2871, 0.3816, 0.2675, 0.3879, 0.2675, 0.3879, 0.2871, 0.3816, 0.3018, 0.4187, 0.2763, 0.4269, 0.2763, 0.4269, 0.3018, 0.4187, 0.3169, 0.4547, 0.2855, 0.4647, 0.2855, 0.4647, 0.3169, 0.4547, 0.3283, 0.4797, 0.2926, 0.4912, 0.3429, 0.5624, 0.3423, 0.5962, 0.3027, 0.5923, 0.3033, 0.557, 0.3027, 0.5923, 0.3024, 0.6299, 0.2636, 0.6323, 0.2639, 0.5964, 0.5145, 0.5017, 0.5409, 0.4751, 0.5587, 0.4973, 0.5355, 0.5208, 0.5355, 0.5208, 0.5587, 0.4973, 0.5839, 0.5275, 0.565, 0.5465, 0.7981, 0.04384, 0.8015, 0.03773, 0.8612, 0.2496, 0.7861, 0.08059, 0.7861, 0.08059, 0.8612, 0.2496, 0.8635, 0.2605, 0.7949, 0.1192, 0.7737, 0.8399, 0.7737, 0.9949, 0.7599, 0.8753, 0.7624, 0.8785, 0.3029, 0.954, 0.3029, 0.9395, 0.3424, 0.9398, 0.3423, 0.956, 0.2768, 0.3531, 0.2912, 0.3458, 0.3056, 0.3723, 0.2871, 0.3816, 0.2871, 0.3816, 0.3056, 0.3723, 0.3257, 0.4066, 0.3018, 0.4187, 0.3018, 0.4187, 0.3257, 0.4066, 0.3463, 0.4398, 0.3169, 0.4547, 0.3721, 0.6069, 0.3718, 0.6386, 0.342, 0.6321, 0.3423, 0.5962, 0.3423, 0.5962, 0.342, 0.6321, 0.3024, 0.6299, 0.3027, 0.5923, 0.3024, 0.6299, 0.3023, 0.6688, 0.2635, 0.6697, 0.2636, 0.6323, 0.5409, 0.4751, 0.5712, 0.4529, 0.5854, 0.4778, 0.5587, 0.4973, 0.8318, 0.01131, 0.8331, 0.008054, 0.865, 0.2385, 0.8015, 0.03773, 0.8015, 0.03773, 0.865, 0.2385, 0.8615, 0.2491, 0.8612, 0.2496, 0.1242, 0.7718, 0.1188, 0.7736, 0.1168, 0.7659, 0.121, 0.7645, 0.9771, 0.8564, 0.9814, 0.8567, 0.9758, 0.9559, 0.9615, 0.9551, 0.3029, 0.9395, 0.3029, 0.925, 0.3423, 0.9236, 0.3424, 0.9398, 0.2912, 0.3458, 0.3043, 0.3364, 0.3223, 0.3602, 0.3056, 0.3723, 0.3056, 0.3723, 0.3223, 0.3602, 0.3474, 0.3909, 0.3257, 0.4066, 0.3257, 0.4066, 0.3474, 0.3909, 0.373, 0.4205, 0.3463, 0.4398, 0.3718, 0.6386, 0.3717, 0.6714, 0.3419, 0.6695, 0.342, 0.6321, 0.342, 0.6321, 0.3419, 0.6695, 0.3023, 0.6688, 0.3024, 0.6299])
me_torus_001.materials.append(mat_glasspink)
me_torus_001.use_remesh_preserve_volume = False
me_torus_001.use_remesh_preserve_attributes = False
me_torus_001.use_mirror_vertex_groups = False
me_torus_001.update()

# ---- curves / text
cu_surftorus = bpy.data.curves.new('SurfTorus', 'CURVE')
cu_surftorus.dimensions = '3D'
_sp = cu_surftorus.splines.new('NURBS'); _sp.points.add(63)
_sp.points.foreach_set('co', [-0.75, 0.0, -1.558, 1.0, -1.0, 0.0, -0.25, 0.3536, -1.0, 0.0, 0.0, 1.0, -1.0, 0.0, 0.9696, 0.3536, -0.75, 0.0, 0.25, 1.0, -0.5, 0.0, 0.25, 0.3536, -0.5, 0.0, 0.0, 1.0, -0.5, 0.0, -2.606, 0.3536, -0.75, -0.75, -0.25, 0.3536, -1.0, -1.0, -0.25, 0.125, -1.0, -1.0, 0.0, 0.3536, -1.0, -1.0, 0.25, 0.125, -0.75, -0.75, 0.25, 0.3536, -0.5, -0.5, 0.25, 0.125, -0.5, -0.5, 0.0, 0.3536, -0.5, -0.5, -0.25, 0.125, 0.0, -0.75, -0.25, 1.0, 0.0, -1.0, -0.25, 0.3536, 0.0, -1.0, 0.0, 1.0, 0.0, -1.0, 0.25, 0.3536, 0.0, -0.75, 0.7457, 1.0, 0.0, -0.5, 0.25, 0.3536, 0.0, -0.5, 0.0, 1.0, 0.0, -0.5, -0.25, 0.3536, 0.75, -0.75, -0.25, 0.3536, 1.0, -1.0, -0.25, 0.125, 1.0, -1.0, 0.0, 0.3536, 1.0, -1.0, 0.25, 0.125, 0.75, -0.75, 0.25, 0.3536, 0.5, -0.5, 0.25, 0.125, 0.5, -0.5, 0.0, 0.3536, 0.5, -0.5, -0.25, 0.125, 0.75, 0.0, -0.25, 1.0, 1.0, 0.0, -0.25, 0.3536, 1.0, 0.0, 0.0, 1.0, 1.0, 0.0, 0.25, 0.3536, 0.75, 0.0, 0.25, 1.0, 0.5, 0.0, 1.599, 0.3536, 0.5, 0.0, -1.798, 1.0, 0.5, 0.0, -0.25, 0.3536, 0.75, 0.75, -0.25, 0.3536, 1.0, 1.0, -0.25, 0.125, 1.0, 1.0, 0.0, 0.3536, 1.0, 1.0, 0.25, 0.125, 0.75, 0.75, 0.25, 0.3536, 0.5, 0.5, 0.25, 0.125, 0.5, 0.5, 0.0, 0.3536, 0.5, 0.5, -11.6, 0.125, 0.0, 0.75, -0.25, 1.0, 0.0, 1.0, -0.25, 0.3536, 0.0, 1.0, 0.0, 1.0, 0.0, 1.0, 0.25, 0.3536, 0.0, 0.75, -1.524, 1.0, 0.0, 0.5, 0.25, 0.3536, 0.0, 0.5, 0.0, 1.0, 0.0, 0.5, -0.25, 0.3536, -0.75, 0.75, -0.25, 0.3536, -1.0, 1.0, -0.25, 0.125, -1.0, 1.0, 0.0, 0.3536, -1.0, 1.0, -2.668, 0.125, -0.75, 0.75, -2.324, 0.3536, -0.5, 0.5, 0.25, 0.125, -0.5, 0.5, -4.629, 0.3536, -0.5, 0.5, -0.25, 0.125])
_sp.resolution_u = 4
_sp.resolution_v = 4
_sp.use_cyclic_u = True
_sp.use_cyclic_v = True
cu_surftorus.materials.append(mat_yellowglass)
cu_surftorus.materials.append(None)
cu_surftorus.use_path_clamp = True
cu_surftorus.bevel_resolution = 0
cu_surftorus.resolution_u = 4
cu_surftorus.resolution_v = 4
cu_surftorus.fill_mode = 'HALF'
cu_surfpatch = bpy.data.curves.new('SurfPatch', 'CURVE')
cu_surfpatch.dimensions = '3D'
_sp = cu_surfpatch.splines.new('NURBS'); _sp.points.add(15)
_sp.points.foreach_set('co', [-1.5, -1.5, 0.0, 1.0, -1.5, -0.5, 0.0, 1.0, -1.5, 0.5, 0.0, 1.0, -1.5, 1.5, 0.0, 1.0, -0.5, -1.5, 0.0, 1.0, -0.5, -0.5, 1.0, 1.0, -0.5, 0.5, 1.0, 1.0, -0.5, 1.5, 0.0, 1.0, 0.5, -1.5, 0.0, 1.0, 0.5, -0.5, 1.0, 1.0, 0.5, 0.5, 1.0, 1.0, 0.5, 1.5, 0.0, 1.0, 1.5, -1.5, 0.0, 1.0, 1.5, -0.5, 0.0, 1.0, 1.5, 0.5, 0.0, 1.0, 1.5, 1.5, 0.0, 1.0])
_sp.points.foreach_set('radius', [0.0, 0.0, 0.0, 0.0, 0.0, 0.0, 0.0, 0.0, 0.0, 0.0, 0.0, 0.0, 0.0, 0.0, 0.0, 0.0])
_sp.resolution_u = 4
_sp.resolution_v = 4
cu_surfpatch.materials.append(mat_turqglass_001)
cu_surfpatch.use_path_clamp = True
cu_surfpatch.bevel_resolution = 0
cu_surfpatch.resolution_u = 4
cu_surfpatch.resolution_v = 4
cu_surfpatch.fill_mode = 'HALF'
cu_surfpatch_001 = bpy.data.curves.new('SurfPatch.001', 'CURVE')
cu_surfpatch_001.dimensions = '3D'
_sp = cu_surfpatch_001.splines.new('NURBS'); _sp.points.add(15)
_sp.points.foreach_set('co', [-1.5, -1.5, 0.0, 1.0, -1.5, -0.5, 0.0, 1.0, -1.5, 0.5, 0.0, 1.0, -1.5, 1.5, 0.0, 1.0, -0.5, -1.5, 0.0, 1.0, -0.5, -0.5, 1.0, 1.0, -0.5, 0.5, 1.0, 1.0, -0.5, 1.5, 0.0, 1.0, 0.5, -1.5, 0.0, 1.0, 0.5, -0.5, 1.0, 1.0, 0.5, 0.5, 1.0, 1.0, 0.5, 1.5, 0.0, 1.0, 1.5, -1.5, 0.0, 1.0, 1.5, -0.5, 0.0, 1.0, 1.5, 0.5, 0.0, 1.0, 1.5, 1.5, 0.0, 1.0])
_sp.points.foreach_set('radius', [0.0, 0.0, 0.0, 0.0, 0.0, 0.0, 0.0, 0.0, 0.0, 0.0, 0.0, 0.0, 0.0, 0.0, 0.0, 0.0])
_sp.resolution_u = 4
_sp.resolution_v = 4
cu_surfpatch_001.materials.append(None)
cu_surfpatch_001.use_path_clamp = True
cu_surfpatch_001.bevel_resolution = 0
cu_surfpatch_001.resolution_u = 4
cu_surfpatch_001.resolution_v = 4
cu_surfpatch_001.fill_mode = 'HALF'
cu_surfpatch_002 = bpy.data.curves.new('SurfPatch.002', 'CURVE')
cu_surfpatch_002.dimensions = '3D'
_sp = cu_surfpatch_002.splines.new('NURBS'); _sp.points.add(15)
_sp.points.foreach_set('co', [-1.5, -1.5, 0.0, 1.0, -1.5, -0.5, 0.0, 1.0, -1.5, 0.5, 0.0, 1.0, -1.5, 1.5, 0.0, 1.0, -0.5, -1.5, 0.0, 1.0, -0.5, -0.5, 1.0, 1.0, -0.5, 0.5, 1.0, 1.0, -0.5, 1.5, 0.0, 1.0, 0.5, -1.5, 0.0, 1.0, 0.5, -0.5, 1.0, 1.0, 0.5, 0.5, 1.0, 1.0, 0.5, 1.5, 0.0, 1.0, 1.5, -1.5, 0.0, 1.0, 1.5, -0.5, 0.0, 1.0, 1.5, 0.5, 0.0, 1.0, 1.5, 1.5, 0.0, 1.0])
_sp.points.foreach_set('radius', [0.0, 0.0, 0.0, 0.0, 0.0, 0.0, 0.0, 0.0, 0.0, 0.0, 0.0, 0.0, 0.0, 0.0, 0.0, 0.0])
_sp.resolution_u = 4
_sp.resolution_v = 4
cu_surfpatch_002.use_path_clamp = True
cu_surfpatch_002.bevel_resolution = 0
cu_surfpatch_002.resolution_u = 4
cu_surfpatch_002.resolution_v = 4
cu_surfpatch_002.fill_mode = 'HALF'
cu_surfpatch_003 = bpy.data.curves.new('SurfPatch.003', 'CURVE')
cu_surfpatch_003.dimensions = '3D'
_sp = cu_surfpatch_003.splines.new('NURBS'); _sp.points.add(15)
_sp.points.foreach_set('co', [-1.5, -1.5, 0.0, 1.0, -1.5, -0.5, 0.0, 1.0, -1.5, 0.5, 0.0, 1.0, -1.5, 1.5, 0.0, 1.0, -0.5, -1.5, 0.0, 1.0, -0.5, -0.5, 1.0, 1.0, -0.5, 0.5, 1.0, 1.0, -0.5, 1.5, 0.0, 1.0, 0.5, -1.5, 0.0, 1.0, 0.5, -0.5, 1.0, 1.0, 0.5, 0.5, 1.0, 1.0, 0.5, 1.5, 0.0, 1.0, 1.5, -1.5, 0.0, 1.0, 1.5, -0.5, 0.0, 1.0, 1.5, 0.5, 0.0, 1.0, 1.5, 1.5, 0.0, 1.0])
_sp.points.foreach_set('radius', [0.0, 0.0, 0.0, 0.0, 0.0, 0.0, 0.0, 0.0, 0.0, 0.0, 0.0, 0.0, 0.0, 0.0, 0.0, 0.0])
_sp.resolution_u = 4
_sp.resolution_v = 4
cu_surfpatch_003.use_path_clamp = True
cu_surfpatch_003.bevel_resolution = 0
cu_surfpatch_003.resolution_u = 4
cu_surfpatch_003.resolution_v = 4
cu_surfpatch_003.fill_mode = 'HALF'
cu_surfpatch_004 = bpy.data.curves.new('SurfPatch.004', 'CURVE')
cu_surfpatch_004.dimensions = '3D'
_sp = cu_surfpatch_004.splines.new('NURBS'); _sp.points.add(15)
_sp.points.foreach_set('co', [-1.5, -1.5, 0.0, 1.0, -1.5, -0.5, 0.0, 1.0, -1.5, 0.5, 0.0, 1.0, -1.5, 1.5, 0.0, 1.0, -0.5, -1.5, 0.0, 1.0, -0.5, -0.5, 1.0, 1.0, -0.5, 0.5, 1.0, 1.0, -0.5, 1.5, 0.0, 1.0, 0.5, -1.5, 0.0, 1.0, 0.5, -0.5, 1.0, 1.0, 0.5, 0.5, 1.0, 1.0, 0.5, 1.5, 0.0, 1.0, 1.5, -1.5, 0.0, 1.0, 1.5, -0.5, 0.0, 1.0, 1.5, 0.5, 0.0, 1.0, 1.5, 1.5, 0.0, 1.0])
_sp.points.foreach_set('radius', [0.0, 0.0, 0.0, 0.0, 0.0, 0.0, 0.0, 0.0, 0.0, 0.0, 0.0, 0.0, 0.0, 0.0, 0.0, 0.0])
_sp.resolution_u = 4
_sp.resolution_v = 4
cu_surfpatch_004.use_path_clamp = True
cu_surfpatch_004.bevel_resolution = 0
cu_surfpatch_004.resolution_u = 4
cu_surfpatch_004.resolution_v = 4
cu_surfpatch_004.fill_mode = 'HALF'
cu_surfpatch_005 = bpy.data.curves.new('SurfPatch.005', 'CURVE')
cu_surfpatch_005.dimensions = '3D'
_sp = cu_surfpatch_005.splines.new('NURBS'); _sp.points.add(15)
_sp.points.foreach_set('co', [-1.5, -1.5, 0.0, 1.0, -1.5, -0.5, 0.0, 1.0, -1.5, 0.5, 0.0, 1.0, -1.5, 1.5, 0.0, 1.0, -0.5, -1.5, 0.0, 1.0, -0.5, -0.5, 1.0, 1.0, -0.5, 0.5, 1.0, 1.0, -0.5, 1.5, 0.0, 1.0, 0.5, -1.5, 0.0, 1.0, 0.5, -0.5, 1.0, 1.0, 0.5, 0.5, 1.0, 1.0, 0.5, 1.5, 0.0, 1.0, 1.5, -1.5, 0.0, 1.0, 1.5, -0.5, 0.0, 1.0, 1.5, 0.5, 0.0, 1.0, 1.5, 1.5, 0.0, 1.0])
_sp.points.foreach_set('radius', [0.0, 0.0, 0.0, 0.0, 0.0, 0.0, 0.0, 0.0, 0.0, 0.0, 0.0, 0.0, 0.0, 0.0, 0.0, 0.0])
_sp.resolution_u = 4
_sp.resolution_v = 4
cu_surfpatch_005.use_path_clamp = True
cu_surfpatch_005.bevel_resolution = 0
cu_surfpatch_005.resolution_u = 4
cu_surfpatch_005.resolution_v = 4
cu_surfpatch_005.fill_mode = 'HALF'
cu_surfpatch_006 = bpy.data.curves.new('SurfPatch.006', 'CURVE')
cu_surfpatch_006.dimensions = '3D'
_sp = cu_surfpatch_006.splines.new('NURBS'); _sp.points.add(15)
_sp.points.foreach_set('co', [-1.5, -1.5, 0.0, 1.0, -1.5, -0.5, 0.0, 1.0, -1.5, 0.5, 0.0, 1.0, -1.5, 1.5, 0.0, 1.0, -0.5, -1.5, 0.0, 1.0, -0.5, -0.5, 1.0, 1.0, -0.5, 0.5, 1.0, 1.0, -0.5, 1.5, 0.0, 1.0, 0.5, -1.5, 0.0, 1.0, 0.5, -0.5, 1.0, 1.0, 0.5, 0.5, 1.0, 1.0, 0.5, 1.5, 0.0, 1.0, 1.5, -1.5, 0.0, 1.0, 1.5, -0.5, 0.0, 1.0, 1.5, 0.5, 0.0, 1.0, 1.5, 1.5, 0.0, 1.0])
_sp.points.foreach_set('radius', [0.0, 0.0, 0.0, 0.0, 0.0, 0.0, 0.0, 0.0, 0.0, 0.0, 0.0, 0.0, 0.0, 0.0, 0.0, 0.0])
_sp.resolution_u = 4
_sp.resolution_v = 4
cu_surfpatch_006.use_path_clamp = True
cu_surfpatch_006.bevel_resolution = 0
cu_surfpatch_006.resolution_u = 4
cu_surfpatch_006.resolution_v = 4
cu_surfpatch_006.fill_mode = 'HALF'
cu_surfpatch_007 = bpy.data.curves.new('SurfPatch.007', 'CURVE')
cu_surfpatch_007.dimensions = '3D'
_sp = cu_surfpatch_007.splines.new('NURBS'); _sp.points.add(15)
_sp.points.foreach_set('co', [-1.5, -1.5, 0.0, 1.0, -1.5, -0.5, 0.0, 1.0, -1.5, 0.5, 0.0, 1.0, -1.5, 1.5, 0.0, 1.0, -0.5, -1.5, 0.0, 1.0, -0.5, -0.5, 1.0, 1.0, -0.5, 0.5, 1.0, 1.0, -0.5, 1.5, 0.0, 1.0, 0.5, -1.5, 0.0, 1.0, 0.5, -0.5, 1.0, 1.0, 0.5, 0.5, 1.0, 1.0, 0.5, 1.5, 0.0, 1.0, 1.5, -1.5, 0.0, 1.0, 1.5, -0.5, 0.0, 1.0, 1.5, 0.5, 0.0, 1.0, 1.5, 1.5, 0.0, 1.0])
_sp.points.foreach_set('radius', [0.0, 0.0, 0.0, 0.0, 0.0, 0.0, 0.0, 0.0, 0.0, 0.0, 0.0, 0.0, 0.0, 0.0, 0.0, 0.0])
_sp.resolution_u = 4
_sp.resolution_v = 4
cu_surfpatch_007.use_path_clamp = True
cu_surfpatch_007.bevel_resolution = 0
cu_surfpatch_007.resolution_u = 4
cu_surfpatch_007.resolution_v = 4
cu_surfpatch_007.fill_mode = 'HALF'
cu_surfpatch_008 = bpy.data.curves.new('SurfPatch.008', 'CURVE')
cu_surfpatch_008.dimensions = '3D'
_sp = cu_surfpatch_008.splines.new('NURBS'); _sp.points.add(15)
_sp.points.foreach_set('co', [-1.5, -1.5, 0.0, 1.0, -1.5, -0.5, 0.0, 1.0, -1.5, 0.5, 0.0, 1.0, -1.5, 1.5, 0.0, 1.0, -0.5, -1.5, 0.0, 1.0, -0.5, -0.5, 1.0, 1.0, -0.5, 0.5, 1.0, 1.0, -0.5, 1.5, 0.0, 1.0, 0.5, -1.5, 0.0, 1.0, 0.5, -0.5, 1.0, 1.0, 0.5, 0.5, 1.0, 1.0, 0.5, 1.5, 0.0, 1.0, 1.5, -1.5, 0.0, 1.0, 1.5, -0.5, 0.0, 1.0, 1.5, 0.5, 0.0, 1.0, 1.5, 1.5, 0.0, 1.0])
_sp.points.foreach_set('radius', [0.0, 0.0, 0.0, 0.0, 0.0, 0.0, 0.0, 0.0, 0.0, 0.0, 0.0, 0.0, 0.0, 0.0, 0.0, 0.0])
_sp.resolution_u = 4
_sp.resolution_v = 4
cu_surfpatch_008.use_path_clamp = True
cu_surfpatch_008.bevel_resolution = 0
cu_surfpatch_008.resolution_u = 4
cu_surfpatch_008.resolution_v = 4
cu_surfpatch_008.fill_mode = 'HALF'
cu_surfpatch_009 = bpy.data.curves.new('SurfPatch.009', 'CURVE')
cu_surfpatch_009.dimensions = '3D'
_sp = cu_surfpatch_009.splines.new('NURBS'); _sp.points.add(15)
_sp.points.foreach_set('co', [-1.5, -1.5, 0.0, 1.0, -1.5, -0.5, 0.0, 1.0, -1.5, 0.5, 0.0, 1.0, -1.5, 1.5, 0.0, 1.0, -0.5, -1.5, 0.0, 1.0, -0.5, -0.5, 1.0, 1.0, -0.5, 0.5, 1.0, 1.0, -0.5, 1.5, 0.0, 1.0, 0.5, -1.5, 0.0, 1.0, 0.5, -0.5, 1.0, 1.0, 0.5, 0.5, 1.0, 1.0, 0.5, 1.5, 0.0, 1.0, 1.5, -1.5, 0.0, 1.0, 1.5, -0.5, 0.0, 1.0, 1.5, 0.5, 0.0, 1.0, 1.5, 1.5, 0.0, 1.0])
_sp.points.foreach_set('radius', [0.0, 0.0, 0.0, 0.0, 0.0, 0.0, 0.0, 0.0, 0.0, 0.0, 0.0, 0.0, 0.0, 0.0, 0.0, 0.0])
_sp.resolution_u = 4
_sp.resolution_v = 4
cu_surfpatch_009.use_path_clamp = True
cu_surfpatch_009.bevel_resolution = 0
cu_surfpatch_009.resolution_u = 4
cu_surfpatch_009.resolution_v = 4
cu_surfpatch_009.fill_mode = 'HALF'
cu_surfpatch_010 = bpy.data.curves.new('SurfPatch.010', 'CURVE')
cu_surfpatch_010.dimensions = '3D'
_sp = cu_surfpatch_010.splines.new('NURBS'); _sp.points.add(15)
_sp.points.foreach_set('co', [-1.5, -1.5, 0.0, 1.0, -1.5, -0.5, 0.0, 1.0, -1.5, 0.5, 0.0, 1.0, -1.5, 1.5, 0.0, 1.0, -0.5, -1.5, 0.0, 1.0, -0.5, -0.5, 1.0, 1.0, -0.5, 0.5, 1.0, 1.0, -0.5, 1.5, 0.0, 1.0, 0.5, -1.5, 0.0, 1.0, 0.5, -0.5, 1.0, 1.0, 0.5, 0.5, 1.0, 1.0, 0.5, 1.5, 0.0, 1.0, 1.5, -1.5, 0.0, 1.0, 1.5, -0.5, 0.0, 1.0, 1.5, 0.5, 0.0, 1.0, 1.5, 1.5, 0.0, 1.0])
_sp.points.foreach_set('radius', [0.0, 0.0, 0.0, 0.0, 0.0, 0.0, 0.0, 0.0, 0.0, 0.0, 0.0, 0.0, 0.0, 0.0, 0.0, 0.0])
_sp.resolution_u = 4
_sp.resolution_v = 4
cu_surfpatch_010.use_path_clamp = True
cu_surfpatch_010.bevel_resolution = 0
cu_surfpatch_010.resolution_u = 4
cu_surfpatch_010.resolution_v = 4
cu_surfpatch_010.fill_mode = 'HALF'
cu_surfpatch_011 = bpy.data.curves.new('SurfPatch.011', 'CURVE')
cu_surfpatch_011.dimensions = '3D'
_sp = cu_surfpatch_011.splines.new('NURBS'); _sp.points.add(15)
_sp.points.foreach_set('co', [-1.5, -1.5, 0.0, 1.0, -1.5, -0.5, 0.0, 1.0, -1.5, 0.5, 0.0, 1.0, -1.5, 1.5, 0.0, 1.0, -0.5, -1.5, 0.0, 1.0, -0.5, -0.5, 1.0, 1.0, -0.5, 0.5, 1.0, 1.0, -0.5, 1.5, 0.0, 1.0, 0.5, -1.5, 0.0, 1.0, 0.5, -0.5, 1.0, 1.0, 0.5, 0.5, 1.0, 1.0, 0.5, 1.5, 0.0, 1.0, 1.5, -1.5, 0.0, 1.0, 1.5, -0.5, 0.0, 1.0, 1.5, 0.5, 0.0, 1.0, 1.5, 1.5, 0.0, 1.0])
_sp.points.foreach_set('radius', [0.0, 0.0, 0.0, 0.0, 0.0, 0.0, 0.0, 0.0, 0.0, 0.0, 0.0, 0.0, 0.0, 0.0, 0.0, 0.0])
_sp.resolution_u = 4
_sp.resolution_v = 4
cu_surfpatch_011.use_path_clamp = True
cu_surfpatch_011.bevel_resolution = 0
cu_surfpatch_011.resolution_u = 4
cu_surfpatch_011.resolution_v = 4
cu_surfpatch_011.fill_mode = 'HALF'
cu_surfpatch_012 = bpy.data.curves.new('SurfPatch.012', 'CURVE')
cu_surfpatch_012.dimensions = '3D'
_sp = cu_surfpatch_012.splines.new('NURBS'); _sp.points.add(15)
_sp.points.foreach_set('co', [-1.5, -1.5, 0.0, 1.0, -1.5, -0.5, 0.0, 1.0, -1.5, 0.5, 0.0, 1.0, -1.5, 1.5, 0.0, 1.0, -0.5, -1.5, 0.0, 1.0, -0.5, -0.5, 1.0, 1.0, -0.5, 0.5, 1.0, 1.0, -0.5, 1.5, 0.0, 1.0, 0.5, -1.5, 0.0, 1.0, 0.5, -0.5, 1.0, 1.0, 0.5, 0.5, 1.0, 1.0, 0.5, 1.5, 0.0, 1.0, 1.5, -1.5, 0.0, 1.0, 1.5, -0.5, 0.0, 1.0, 1.5, 0.5, 0.0, 1.0, 1.5, 1.5, 0.0, 1.0])
_sp.points.foreach_set('radius', [0.0, 0.0, 0.0, 0.0, 0.0, 0.0, 0.0, 0.0, 0.0, 0.0, 0.0, 0.0, 0.0, 0.0, 0.0, 0.0])
_sp.resolution_u = 4
_sp.resolution_v = 4
cu_surfpatch_012.use_path_clamp = True
cu_surfpatch_012.bevel_resolution = 0
cu_surfpatch_012.resolution_u = 4
cu_surfpatch_012.resolution_v = 4
cu_surfpatch_012.fill_mode = 'HALF'
cu_surfpatch_013 = bpy.data.curves.new('SurfPatch.013', 'CURVE')
cu_surfpatch_013.dimensions = '3D'
_sp = cu_surfpatch_013.splines.new('NURBS'); _sp.points.add(15)
_sp.points.foreach_set('co', [-1.5, -1.5, 0.0, 1.0, -1.5, -0.5, 0.0, 1.0, -1.5, 0.5, 0.0, 1.0, -1.5, 1.5, 0.0, 1.0, -0.5, -1.5, 0.0, 1.0, -0.5, -0.5, 1.0, 1.0, -0.5, 0.5, 1.0, 1.0, -0.5, 1.5, 0.0, 1.0, 0.5, -1.5, 0.0, 1.0, 0.5, -0.5, 1.0, 1.0, 0.5, 0.5, 1.0, 1.0, 0.5, 1.5, 0.0, 1.0, 1.5, -1.5, 0.0, 1.0, 1.5, -0.5, 0.0, 1.0, 1.5, 0.5, 0.0, 1.0, 1.5, 1.5, 0.0, 1.0])
_sp.points.foreach_set('radius', [0.0, 0.0, 0.0, 0.0, 0.0, 0.0, 0.0, 0.0, 0.0, 0.0, 0.0, 0.0, 0.0, 0.0, 0.0, 0.0])
_sp.resolution_u = 4
_sp.resolution_v = 4
cu_surfpatch_013.use_path_clamp = True
cu_surfpatch_013.bevel_resolution = 0
cu_surfpatch_013.resolution_u = 4
cu_surfpatch_013.resolution_v = 4
cu_surfpatch_013.fill_mode = 'HALF'

# ---- objects
ob_surftorus = bpy.data.objects.new('SurfTorus', cu_surftorus)
ob_surfpatch = bpy.data.objects.new('SurfPatch', cu_surfpatch)
ob_torus_000 = bpy.data.objects.new('Torus.000', me_torus_002)
ob_torus_001 = bpy.data.objects.new('Torus.001', me_torus_001)
ob_lamp = bpy.data.objects.new('Lamp', light_lamp)
ob_camera = bpy.data.objects.new('Camera', cam_camera)
ob_surfpatch_001 = bpy.data.objects.new('SurfPatch.001', cu_surfpatch_001)
ob_surfpatch_002 = bpy.data.objects.new('SurfPatch.002', cu_surfpatch_002)
ob_surfpatch_003 = bpy.data.objects.new('SurfPatch.003', cu_surfpatch_003)
ob_surfpatch_004 = bpy.data.objects.new('SurfPatch.004', cu_surfpatch_004)
ob_surfpatch_005 = bpy.data.objects.new('SurfPatch.005', cu_surfpatch_005)
ob_surfpatch_006 = bpy.data.objects.new('SurfPatch.006', cu_surfpatch_006)
ob_surfpatch_007 = bpy.data.objects.new('SurfPatch.007', cu_surfpatch_007)
ob_surfpatch_008 = bpy.data.objects.new('SurfPatch.008', cu_surfpatch_008)
ob_surfpatch_009 = bpy.data.objects.new('SurfPatch.009', cu_surfpatch_009)
ob_surfpatch_010 = bpy.data.objects.new('SurfPatch.010', cu_surfpatch_010)
ob_surfpatch_011 = bpy.data.objects.new('SurfPatch.011', cu_surfpatch_011)
ob_surfpatch_012 = bpy.data.objects.new('SurfPatch.012', cu_surfpatch_012)
ob_surfpatch_013 = bpy.data.objects.new('SurfPatch.013', cu_surfpatch_013)

# ---- transforms, parenting, visibility, modifiers, constraints
ob_surftorus.location = (11.29, -16.82, 3.288)
ob_surftorus.scale = (12.39, 12.39, 12.39)
ob_surftorus.empty_image_offset = (0.0, 0.0)
ob_surftorus.lineart.crease_threshold = 0.0
ob_surfpatch.location = (68.01, 33.74, 17.38)
ob_surfpatch.rotation_euler = (-0.3092, 1.336, 0.7855)
ob_surfpatch.scale = (5.988, 5.988, 5.988)
ob_surfpatch.empty_image_offset = (0.0, 0.0)
ob_surfpatch.lineart.crease_threshold = 0.0
ob_torus_000.location = (-2.761, 13.27, 0.6263)
ob_torus_000.lineart.crease_threshold = 0.0
_m = ob_torus_000.modifiers.new('Subsurf', 'SUBSURF')
_m.uv_smooth = 'PRESERVE_CORNERS'
_m.quality = 0
_m.render_levels = 0
_m.show_only_control_edges = False
_m = ob_torus_000.modifiers.new('Solidify', 'SOLIDIFY')
_m.thickness = 0.049
_m.offset = 1.0
_m.nonmanifold_thickness_mode = 'FIXED'
_m.nonmanifold_merge_threshold = 0.0003
ob_torus_001.location = (-2.761, 3.077, -0.7211)
ob_torus_001.lineart.crease_threshold = 0.0
_m = ob_torus_001.modifiers.new('Subsurf', 'SUBSURF')
_m.uv_smooth = 'PRESERVE_CORNERS'
_m.quality = 2
_m.levels = 2
_m.show_only_control_edges = False
ob_lamp.location = (-2.989, 1.831, 3.318)
ob_lamp.rotation_euler = (0.6503, 0.05522, 1.866)
ob_lamp.lock_rotations_4d = False
ob_lamp.empty_display_type = 'ARROWS'
ob_lamp.color = (0.0, 0.0, 0.0, 0.0)
ob_lamp.lineart.crease_threshold = 0.0
ob_camera.location = (7.481, -11.61, 5.344)
ob_camera.rotation_euler = (1.109, 0.0, 0.8149)
ob_camera.lock_rotations_4d = False
ob_camera.empty_display_type = 'ARROWS'
ob_camera.color = (0.0, 0.0, 0.0, 0.0)
ob_camera.display_type = 'WIRE'
ob_camera.lineart.crease_threshold = 0.0
ob_surfpatch_001.location = (66.7, 31.15, 16.72)
ob_surfpatch_001.rotation_euler = (-0.3092, 1.336, 0.7855)
ob_surfpatch_001.scale = (5.988, 5.988, 5.988)
ob_surfpatch_001.empty_image_offset = (0.0, 0.0)
ob_surfpatch_001.lineart.crease_threshold = 0.0
ob_surfpatch_002.location = (65.04, 27.86, 15.88)
ob_surfpatch_002.rotation_euler = (-0.3092, 1.336, 0.7855)
ob_surfpatch_002.scale = (5.988, 5.988, 5.988)
ob_surfpatch_002.empty_image_offset = (0.0, 0.0)
ob_surfpatch_002.lineart.crease_threshold = 0.0
ob_surfpatch_003.location = (63.41, 24.63, 15.06)
ob_surfpatch_003.rotation_euler = (-0.3092, 1.336, 0.7855)
ob_surfpatch_003.scale = (5.988, 5.988, 5.988)
ob_surfpatch_003.empty_image_offset = (0.0, 0.0)
ob_surfpatch_003.lineart.crease_threshold = 0.0
ob_surfpatch_004.location = (61.67, 21.2, 14.18)
ob_surfpatch_004.rotation_euler = (-0.3092, 1.336, 0.7855)
ob_surfpatch_004.scale = (5.988, 5.988, 5.988)
ob_surfpatch_004.empty_image_offset = (0.0, 0.0)
ob_surfpatch_004.lineart.crease_threshold = 0.0
ob_surfpatch_005.location = (59.88, 17.64, 13.28)
ob_surfpatch_005.rotation_euler = (-0.3092, 1.336, 0.7855)
ob_surfpatch_005.scale = (5.988, 5.988, 5.988)
ob_surfpatch_005.empty_image_offset = (0.0, 0.0)
ob_surfpatch_005.lineart.crease_threshold = 0.0
ob_surfpatch_006.location = (57.92, 13.77, 12.29)
ob_surfpatch_006.rotation_euler = (-0.3092, 1.336, 0.7855)
ob_surfpatch_006.scale = (5.988, 5.988, 5.988)
ob_surfpatch_006.empty_image_offset = (0.0, 0.0)
ob_surfpatch_006.lineart.crease_threshold = 0.0
ob_surfpatch_007.location = (55.99, 9.939, 11.31)
ob_surfpatch_007.rotation_euler = (-0.3092, 1.336, 0.7855)
ob_surfpatch_007.scale = (5.988, 5.988, 5.988)
ob_surfpatch_007.empty_image_offset = (0.0, 0.0)
ob_surfpatch_007.lineart.crease_threshold = 0.0
ob_surfpatch_008.location = (53.91, 5.84, 10.27)
ob_surfpatch_008.rotation_euler = (-0.3092, 1.336, 0.7855)
ob_surfpatch_008.scale = (5.988, 5.988, 5.988)
ob_surfpatch_008.empty_image_offset = (0.0, 0.0)
ob_surfpatch_008.lineart.crease_threshold = 0.0
ob_surfpatch_009.location = (52.07, 2.19, 9.336)
ob_surfpatch_009.rotation_euler = (-0.3092, 1.336, 0.7855)
ob_surfpatch_009.scale = (5.988, 5.988, 5.988)
ob_surfpatch_009.empty_image_offset = (0.0, 0.0)
ob_surfpatch_009.lineart.crease_threshold = 0.0
ob_surfpatch_010.location = (50.3, -1.307, 8.445)
ob_surfpatch_010.rotation_euler = (-0.3092, 1.336, 0.7855)
ob_surfpatch_010.scale = (5.988, 5.988, 5.988)
ob_surfpatch_010.empty_image_offset = (0.0, 0.0)
ob_surfpatch_010.lineart.crease_threshold = 0.0
ob_surfpatch_011.location = (48.41, -5.062, 7.487)
ob_surfpatch_011.rotation_euler = (-0.3092, 1.336, 0.7855)
ob_surfpatch_011.scale = (5.988, 5.988, 5.988)
ob_surfpatch_011.empty_image_offset = (0.0, 0.0)
ob_surfpatch_011.lineart.crease_threshold = 0.0
ob_surfpatch_012.location = (46.2, -9.437, 6.372)
ob_surfpatch_012.rotation_euler = (-0.3092, 1.336, 0.7855)
ob_surfpatch_012.scale = (5.988, 5.988, 5.988)
ob_surfpatch_012.empty_image_offset = (0.0, 0.0)
ob_surfpatch_012.lineart.crease_threshold = 0.0
ob_surfpatch_013.location = (43.37, -15.02, 4.948)
ob_surfpatch_013.rotation_euler = (-0.3092, 1.336, 0.7855)
ob_surfpatch_013.scale = (5.988, 5.988, 5.988)
ob_surfpatch_013.empty_image_offset = (0.0, 0.0)
ob_surfpatch_013.lineart.crease_threshold = 0.0

# ---- collection membership
col_collection_1.objects.link(ob_surftorus)
col_collection_1.objects.link(ob_surfpatch)
col_collection_1.objects.link(ob_torus_000)
col_collection_1.objects.link(ob_torus_001)
col_collection_1.objects.link(ob_lamp)
col_collection_1.objects.link(ob_camera)
col_collection_1.objects.link(ob_surfpatch_001)
col_collection_1.objects.link(ob_surfpatch_002)
col_collection_1.objects.link(ob_surfpatch_003)
col_collection_1.objects.link(ob_surfpatch_004)
col_collection_1.objects.link(ob_surfpatch_005)
col_collection_1.objects.link(ob_surfpatch_006)
col_collection_1.objects.link(ob_surfpatch_007)
col_collection_1.objects.link(ob_surfpatch_008)
col_collection_1.objects.link(ob_surfpatch_009)
col_collection_1.objects.link(ob_surfpatch_010)
col_collection_1.objects.link(ob_surfpatch_011)
col_collection_1.objects.link(ob_surfpatch_012)
col_collection_1.objects.link(ob_surfpatch_013)

# ---- scene / render settings (as saved in the file)
scene.camera = ob_camera
scene.frame_start = 1; scene.frame_end = 250; scene.frame_set(168)
scene.render.engine = 'CYCLES'
scene.render.resolution_percentage = 50
scene.render.dither_intensity = 0.0
scene.cycles.use_denoising = False
scene.cycles.samples = 128
scene.cycles.sampling_pattern = 'TABULATED_SOBOL'
scene.cycles.use_adaptive_sampling = False
scene.cycles.use_light_tree = False
scene.cycles.blur_glossy = 0.0
scene.cycles.sample_clamp_indirect = 0.0
scene.view_settings.view_transform = 'Standard'
bpy.context.view_layer.update()
